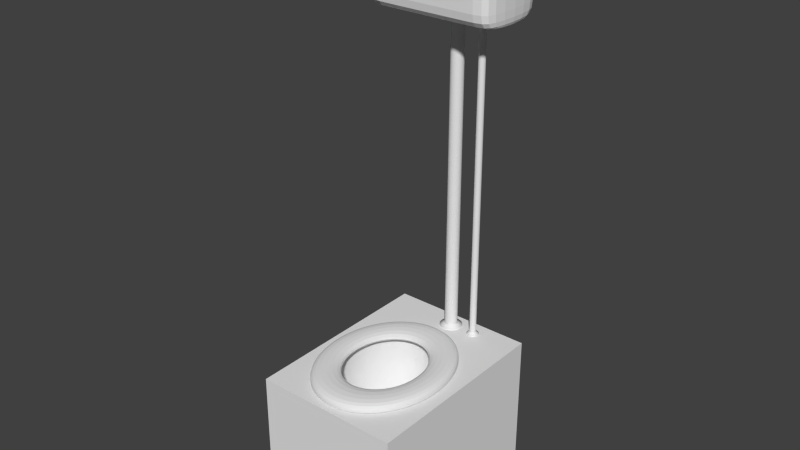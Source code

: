 # Source: toilet.blend  (saved by Blender 2.66.0; exported with 4.5.12 LTS)
import bpy
from mathutils import Matrix  # noqa: F401  (used for matrix-valued properties, if any)

bpy.ops.wm.read_factory_settings(use_empty=True)
scene = bpy.context.scene
scene.name = 'Scene'

# ---- collections
col_collection_7 = bpy.data.collections.new('Collection 7'); scene.collection.children.link(col_collection_7)

# ---- materials (node trees are filled in below, after node groups)
mat_bathtub = bpy.data.materials.new('bathtub')
mat_bathtub.alpha_threshold = 0.0
mat_bathtub.use_transparent_shadow = False
mat_bathtub.roughness = 0.5
mat_bathtub.specular_intensity = 0.0
mat_bathtub.line_color = (0.0, 0.0, 0.0, 1.0)
mat_wood = bpy.data.materials.new('wood')
mat_wood.alpha_threshold = 0.0
mat_wood.use_transparent_shadow = False
mat_wood.roughness = 0.5
mat_wood.specular_intensity = 0.0
mat_wood.line_color = (0.0, 0.0, 0.0, 1.0)

# ---- material node trees

# ---- world
world_world = bpy.data.worlds.new('World'); scene.world = world_world
world_world.color = (0.05088, 0.05088, 0.05088)
world_world.use_sun_shadow = False
world_world.sun_shadow_jitter_overblur = 0.0
world_world.cycles.sampling_method = 'MANUAL'
world_world.cycles.sample_map_resolution = 256

# ---- meshes
me_cylinder_030 = bpy.data.meshes.new('Cylinder.030')
me_cylinder_030.from_pydata([(-1.035e-07, 1.893, -1.0), (1.087e-08, 0.9084, -0.8321), (0.3693, 1.856, -1.0), (0.1772, 0.891, -0.8321), (0.7243, 1.749, -1.0), (0.3476, 0.8393, -0.8321), (1.052, 1.574, -1.0), (0.5047, 0.7553, -0.8321), (1.338, 1.338, -1.0), (0.6424, 0.6424, -0.8321), (1.574, 1.052, -1.0), (0.7553, 0.5047, -0.8321), (1.749, 0.7243, -1.0), (0.8393, 0.3476, -0.8321), (1.856, 0.3693, -1.0), (0.891, 0.1772, -0.8321), (1.893, -1.111e-07, -1.0), (0.9084, 9.468e-08, -0.8321), (1.856, -0.3693, -1.0), (0.891, -0.1772, -0.8321), (1.749, -0.7243, -1.0), (0.8393, -0.3476, -0.8321), (1.574, -1.052, -1.0), (0.7553, -0.5047, -0.8321), (1.338, -1.338, -1.0), (0.6424, -0.6424, -0.8321), (1.052, -1.574, -1.0), (0.5047, -0.7553, -0.8321), (0.7243, -1.749, -1.0), (0.3476, -0.8393, -0.8321), (0.3693, -1.856, -1.0), (0.1772, -0.891, -0.8321), (-7.203e-07, -1.893, -1.0), (-2.851e-07, -0.9084, -0.8321), (-0.3693, -1.856, -1.0), (-0.1772, -0.891, -0.8321), (-0.7243, -1.749, -1.0), (-0.3476, -0.8393, -0.8321), (-1.052, -1.574, -1.0), (-0.5047, -0.7553, -0.8321), (-1.338, -1.338, -1.0), (-0.6424, -0.6424, -0.8321), (-1.574, -1.052, -1.0), (-0.7553, -0.5047, -0.8321), (-1.749, -0.7243, -1.0), (-0.8393, -0.3476, -0.8321), (-1.856, -0.3693, -1.0), (-0.891, -0.1772, -0.8321), (-1.893, 1.574e-06, -1.0), (-0.9084, 9.033e-07, -0.8321), (-1.856, 0.3693, -1.0), (-0.891, 0.1772, -0.8321), (-1.749, 0.7243, -1.0), (-0.8393, 0.3476, -0.8321), (-1.574, 1.052, -1.0), (-0.7553, 0.5047, -0.8321), (-1.338, 1.338, -1.0), (-0.6424, 0.6424, -0.8321), (-1.052, 1.574, -1.0), (-0.5047, 0.7553, -0.8321), (-0.7243, 1.749, -1.0), (-0.3476, 0.8393, -0.8321), (-0.3693, 1.856, -1.0), (-0.1772, 0.891, -0.8321), (-1.035e-07, 1.893, -1.078), (0.3693, 1.856, -1.078), (0.7243, 1.749, -1.078), (1.052, 1.574, -1.078), (1.338, 1.338, -1.078), (1.574, 1.052, -1.078), (1.749, 0.7243, -1.078), (1.856, 0.3693, -1.078), (1.893, -1.111e-07, -1.078), (1.856, -0.3693, -1.078), (1.749, -0.7243, -1.078), (1.574, -1.052, -1.078), (1.338, -1.338, -1.078), (1.052, -1.574, -1.078), (0.7243, -1.749, -1.078), (0.3693, -1.856, -1.078), (-7.203e-07, -1.893, -1.078), (-0.3693, -1.856, -1.078), (-0.7243, -1.749, -1.078), (-1.052, -1.574, -1.078), (-1.338, -1.338, -1.078), (-1.574, -1.052, -1.078), (-1.749, -0.7243, -1.078), (-1.856, -0.3693, -1.078), (-1.893, 1.574e-06, -1.078), (-1.856, 0.3693, -1.078), (-1.749, 0.7243, -1.078), (-1.574, 1.052, -1.078), (-1.338, 1.338, -1.078), (-1.052, 1.574, -1.078), (-0.7243, 1.749, -1.078), (-0.3693, 1.856, -1.078)], [], [(0, 1, 3, 2), (2, 3, 5, 4), (4, 5, 7, 6), (6, 7, 9, 8), (8, 9, 11, 10), (10, 11, 13, 12), (12, 13, 15, 14), (14, 15, 17, 16), (16, 17, 19, 18), (18, 19, 21, 20), (20, 21, 23, 22), (22, 23, 25, 24), (24, 25, 27, 26), (26, 27, 29, 28), (28, 29, 31, 30), (30, 31, 33, 32), (32, 33, 35, 34), (34, 35, 37, 36), (36, 37, 39, 38), (38, 39, 41, 40), (40, 41, 43, 42), (42, 43, 45, 44), (44, 45, 47, 46), (46, 47, 49, 48), (48, 49, 51, 50), (50, 51, 53, 52), (52, 53, 55, 54), (54, 55, 57, 56), (56, 57, 59, 58), (58, 59, 61, 60), (62, 63, 1, 0), (60, 61, 63, 62), (8, 10, 69, 68), (46, 48, 88, 87), (22, 24, 76, 75), (60, 62, 95, 94), (36, 38, 83, 82), (12, 14, 71, 70), (50, 52, 90, 89), (26, 28, 78, 77), (2, 4, 66, 65), (40, 42, 85, 84), (16, 18, 73, 72), (54, 56, 92, 91), (30, 32, 80, 79), (6, 8, 68, 67), (44, 46, 87, 86), (0, 2, 65, 64), (20, 22, 75, 74), (58, 60, 94, 93), (34, 36, 82, 81), (10, 12, 70, 69), (48, 50, 89, 88), (24, 26, 77, 76), (62, 0, 64, 95), (38, 40, 84, 83), (14, 16, 72, 71), (52, 54, 91, 90), (28, 30, 79, 78), (4, 6, 67, 66), (42, 44, 86, 85), (18, 20, 74, 73), (56, 58, 93, 92), (32, 34, 81, 80)])
me_cylinder_030.polygons.foreach_set('use_smooth', [True] * 64)
_uv = me_cylinder_030.uv_layers.new(name='UVMap')
_uv.uv.foreach_set('vector', [0.1486, 0.5625, 0.6877, 0.5625, 0.6897, 0.5938, 0.1506, 0.5937, 0.1506, 0.5937, 0.6897, 0.5938, 0.6917, 0.625, 0.1527, 0.625, 0.1527, 0.625, 0.6917, 0.625, 0.6938, 0.6562, 0.1547, 0.6562, 0.1547, 0.6562, 0.6938, 0.6562, 0.6958, 0.6875, 0.1568, 0.6875, 0.1568, 0.6875, 0.6958, 0.6875, 0.6979, 0.7187, 0.1588, 0.7187, 0.1588, 0.7187, 0.6979, 0.7187, 0.6999, 0.75, 0.1609, 0.75, 0.1609, 0.75, 0.6999, 0.75, 0.702, 0.7812, 0.1629, 0.7812, 0.1629, 0.7812, 0.702, 0.7812, 0.704, 0.8125, 0.165, 0.8125, 0.165, 0.8125, 0.704, 0.8125, 0.7061, 0.8437, 0.167, 0.8437, 0.167, 0.8437, 0.7061, 0.8437, 0.7081, 0.875, 0.1691, 0.875, 0.1691, 0.875, 0.7081, 0.875, 0.7102, 0.9062, 0.1711, 0.9062, 0.1711, 0.9062, 0.7102, 0.9062, 0.7122, 0.9375, 0.1732, 0.9375, 0.1732, 0.9375, 0.7122, 0.9375, 0.7143, 0.9687, 0.1752, 0.9687, 0.1752, 0.9687, 0.7143, 0.9687, 0.7163, 1.0, 0.1773, 0.9999, 0.1117, 4.223e-05, 0.6508, 4.223e-05, 0.6528, 0.03129, 0.1138, 0.03129, 0.1138, 0.03129, 0.6528, 0.03129, 0.6549, 0.06254, 0.1158, 0.06254, 0.1158, 0.06254, 0.6549, 0.06254, 0.6569, 0.09379, 0.1179, 0.09379, 0.1179, 0.09379, 0.6569, 0.09379, 0.659, 0.125, 0.1199, 0.125, 0.1199, 0.125, 0.659, 0.125, 0.661, 0.1563, 0.122, 0.1563, 0.122, 0.1563, 0.661, 0.1563, 0.6631, 0.1875, 0.124, 0.1875, 0.124, 0.1875, 0.6631, 0.1875, 0.6651, 0.2188, 0.1261, 0.2188, 0.1261, 0.2188, 0.6651, 0.2188, 0.6672, 0.25, 0.1281, 0.25, 0.1281, 0.25, 0.6672, 0.25, 0.6692, 0.2813, 0.1302, 0.2813, 0.1302, 0.2813, 0.6692, 0.2813, 0.6713, 0.3125, 0.1322, 0.3125, 0.1322, 0.3125, 0.6713, 0.3125, 0.6733, 0.3438, 0.1343, 0.3438, 0.1343, 0.3438, 0.6733, 0.3438, 0.6754, 0.375, 0.1363, 0.375, 0.1363, 0.375, 0.6754, 0.375, 0.6774, 0.4063, 0.1384, 0.4063, 0.1384, 0.4063, 0.6774, 0.4063, 0.6795, 0.4375, 0.1404, 0.4375, 0.1404, 0.4375, 0.6795, 0.4375, 0.6815, 0.4688, 0.1425, 0.4688, 0.1425, 0.4688, 0.6815, 0.4688, 0.6836, 0.5, 0.1445, 0.5, 0.1466, 0.5312, 0.6856, 0.5313, 0.6877, 0.5625, 0.1486, 0.5625, 0.1445, 0.5, 0.6836, 0.5, 0.6856, 0.5313, 0.1466, 0.5312, 0.1568, 0.6875, 0.1588, 0.7187, 0.1588, 0.7187, 0.1568, 0.6875, 0.1302, 0.2813, 0.1322, 0.3125, 0.1322, 0.3125, 0.1302, 0.2813, 0.1711, 0.9062, 0.1732, 0.9375, 0.1732, 0.9375, 0.1711, 0.9062, 0.1445, 0.5, 0.1466, 0.5312, 0.1466, 0.5312, 0.1445, 0.5, 0.1199, 0.125, 0.122, 0.1563, 0.122, 0.1563, 0.1199, 0.125, 0.1609, 0.75, 0.1629, 0.7812, 0.1629, 0.7812, 0.1609, 0.75, 0.1343, 0.3438, 0.1363, 0.375, 0.1363, 0.375, 0.1343, 0.3438, 0.1752, 0.9687, 0.1773, 0.9999, 0.1773, 0.9999, 0.1752, 0.9687, 0.1506, 0.5937, 0.1527, 0.625, 0.1527, 0.625, 0.1506, 0.5937, 0.124, 0.1875, 0.1261, 0.2188, 0.1261, 0.2188, 0.124, 0.1875, 0.165, 0.8125, 0.167, 0.8437, 0.167, 0.8437, 0.165, 0.8125, 0.1384, 0.4063, 0.1404, 0.4375, 0.1404, 0.4375, 0.1384, 0.4063, 0.1138, 0.03129, 0.1158, 0.06254, 0.1158, 0.06254, 0.1138, 0.03129, 0.1547, 0.6562, 0.1568, 0.6875, 0.1568, 0.6875, 0.1547, 0.6562, 0.1281, 0.25, 0.1302, 0.2813, 0.1302, 0.2813, 0.1281, 0.25, 0.1486, 0.5625, 0.1506, 0.5937, 0.1506, 0.5937, 0.1486, 0.5625, 0.1691, 0.875, 0.1711, 0.9062, 0.1711, 0.9062, 0.1691, 0.875, 0.1425, 0.4688, 0.1445, 0.5, 0.1445, 0.5, 0.1425, 0.4688, 0.1179, 0.09379, 0.1199, 0.125, 0.1199, 0.125, 0.1179, 0.09379, 0.1588, 0.7187, 0.1609, 0.75, 0.1609, 0.75, 0.1588, 0.7187, 0.1322, 0.3125, 0.1343, 0.3438, 0.1343, 0.3438, 0.1322, 0.3125, 0.1732, 0.9375, 0.1752, 0.9687, 0.1752, 0.9687, 0.1732, 0.9375, 0.1466, 0.5312, 0.1486, 0.5625, 0.1486, 0.5625, 0.1466, 0.5312, 0.122, 0.1563, 0.124, 0.1875, 0.124, 0.1875, 0.122, 0.1563, 0.1629, 0.7812, 0.165, 0.8125, 0.165, 0.8125, 0.1629, 0.7812, 0.1363, 0.375, 0.1384, 0.4063, 0.1384, 0.4063, 0.1363, 0.375, 0.1117, 4.223e-05, 0.1138, 0.03129, 0.1138, 0.03129, 0.1117, 4.223e-05, 0.1527, 0.625, 0.1547, 0.6562, 0.1547, 0.6562, 0.1527, 0.625, 0.1261, 0.2188, 0.1281, 0.25, 0.1281, 0.25, 0.1261, 0.2188, 0.167, 0.8437, 0.1691, 0.875, 0.1691, 0.875, 0.167, 0.8437, 0.1404, 0.4375, 0.1425, 0.4688, 0.1425, 0.4688, 0.1404, 0.4375, 0.1158, 0.06254, 0.1179, 0.09379, 0.1179, 0.09379, 0.1158, 0.06254])
me_cylinder_030.materials.append(mat_bathtub)
me_cylinder_030.use_remesh_preserve_volume = False
me_cylinder_030.use_remesh_preserve_attributes = False
me_cylinder_030.use_mirror_vertex_groups = False
me_cylinder_030.update()
me_cube_013 = bpy.data.meshes.new('Cube.013')
me_cube_013.from_pydata([(-1.0, -1.0, -1.0), (-1.0, 1.0, -1.0), (1.0, 1.0, -1.0), (1.0, -1.0, -1.0), (-1.0, -1.0, 1.0), (-1.0, 1.0, 1.0), (1.0, 1.0, 1.0), (1.0, -1.0, 1.0), (-1.0, 1.0, -0.6751), (-1.0, -1.0, -0.6751), (1.0, 1.0, -0.6751), (1.0, -1.0, -0.6751), (0.8, -1.0, -1.0), (-0.8, -1.0, -1.0), (-0.8, -1.0, 1.0), (0.8, -1.0, 1.0), (-0.8, 1.0, -1.0), (0.8, 1.0, -1.0), (0.8, 1.0, 1.0), (-0.8, 1.0, 1.0), (0.8, -1.0, -0.6751), (-0.8, -1.0, -0.6751), (-0.8, 1.0, -0.6751), (0.8, 1.0, -0.6751)], [], [(9, 8, 1, 0), (23, 10, 2, 17), (10, 11, 3, 2), (21, 9, 0, 13), (12, 17, 2, 3), (4, 5, 8, 9), (18, 6, 10, 23), (6, 7, 11, 10), (14, 4, 9, 21), (19, 18, 23, 22), (20, 21, 13, 12), (22, 23, 17, 16), (13, 16, 17, 12), (8, 22, 16, 1), (5, 19, 22, 8), (11, 20, 12, 3), (0, 1, 16, 13), (7, 15, 20, 11), (15, 14, 21, 20)])
_uv = me_cube_013.uv_layers.new(name='UVMap')
_uv.uv.foreach_set('vector', [0.3333, 0.4997, 0.0001963, 0.4996, 0.0002776, 0.333, 0.3333, 0.3332, 0.1667, 0.7778, 0.1667, 0.6668, 0.3332, 0.6668, 0.3332, 0.7778, 0.9994, 0.5, 0.6663, 0.4999, 0.6664, 0.3333, 0.9995, 0.3335, 0.4443, 0.4998, 0.3333, 0.4997, 0.3333, 0.3332, 0.4444, 0.3332, 0.5554, 0.3333, 0.5556, 0.0002233, 0.6666, 0.0002775, 0.6664, 0.3333, 0.3332, 0.6663, 0.0001149, 0.6661, 0.0001963, 0.4996, 0.3333, 0.4997, 0.0001149, 0.7778, 0.0001149, 0.6668, 0.1667, 0.6668, 0.1667, 0.7778, 0.9993, 0.6666, 0.6663, 0.6664, 0.6663, 0.4999, 0.9994, 0.5, 0.4442, 0.6663, 0.3332, 0.6663, 0.3333, 0.4997, 0.4443, 0.4998, 0.0001149, 0.8889, 0.0001149, 0.7778, 0.1667, 0.7778, 0.1667, 0.8889, 0.5553, 0.4998, 0.4443, 0.4998, 0.4444, 0.3332, 0.5554, 0.3333, 0.1667, 0.8889, 0.1667, 0.7778, 0.3332, 0.7778, 0.3332, 0.8889, 0.4444, 0.3332, 0.4445, 0.0001691, 0.5556, 0.0002233, 0.5554, 0.3333, 0.1667, 0.9999, 0.1667, 0.8889, 0.3332, 0.8889, 0.3332, 0.9999, 0.0001149, 0.9999, 0.0001149, 0.8889, 0.1667, 0.8889, 0.1667, 0.9999, 0.6663, 0.4999, 0.5553, 0.4998, 0.5554, 0.3333, 0.6664, 0.3333, 0.3333, 0.3332, 0.3335, 0.0001149, 0.4445, 0.0001691, 0.4444, 0.3332, 0.6663, 0.6664, 0.5552, 0.6664, 0.5553, 0.4998, 0.6663, 0.4999, 0.5552, 0.6664, 0.4442, 0.6663, 0.4443, 0.4998, 0.5553, 0.4998])
me_cube_013.materials.append(mat_wood)
me_cube_013.use_remesh_preserve_volume = False
me_cube_013.use_remesh_preserve_attributes = False
me_cube_013.use_mirror_vertex_groups = False
me_cube_013.update()
me_cube_014 = bpy.data.meshes.new('Cube.014')
me_cube_014.from_pydata([(-1.0, -1.0, -1.0), (-1.0, 1.0, -1.0), (1.0, 1.0, -1.0), (1.0, -1.0, -1.0), (-1.0, -1.0, 1.0), (-1.0, 1.0, 1.0), (1.0, 1.0, 1.0), (1.0, -1.0, 1.0)], [], [(4, 5, 1, 0), (5, 6, 2, 1), (6, 7, 3, 2), (7, 4, 0, 3)])
_uv = me_cube_014.uv_layers.new(name='UVMap')
_uv.uv.foreach_set('vector', [0.5, 0.3356, 0.75, 0.3356, 0.75, 0.5856, 0.5, 0.5856, 0.75, 0.3356, 0.9999, 0.3356, 0.9999, 0.5856, 0.75, 0.5856, 5e-05, 0.3356, 0.25, 0.3356, 0.25, 0.5856, 5.005e-05, 0.5856, 0.25, 0.3356, 0.5, 0.3356, 0.5, 0.5856, 0.25, 0.5856])
me_cube_014.materials.append(mat_wood)
me_cube_014.use_remesh_preserve_volume = False
me_cube_014.use_remesh_preserve_attributes = False
me_cube_014.use_mirror_vertex_groups = False
me_cube_014.update()
me_circle_001 = bpy.data.meshes.new('Circle.001')
me_circle_001.from_pydata([(-2.331e-08, 0.7641, 0.0), (-0.1491, 0.7494, 0.0), (-0.2924, 0.7059, 0.0), (-0.4245, 0.6353, 0.0), (-0.5403, 0.5403, 0.0), (-0.6353, 0.4245, 0.0), (-0.7059, 0.2924, 0.0), (-0.7494, 0.1491, 0.0), (-0.7641, 1.295e-07, 0.0), (-0.7494, -0.1491, 0.0), (-0.7059, -0.2924, 0.0), (-0.6353, -0.4245, 0.0), (-0.5403, -0.5403, 0.0), (-0.4245, -0.6353, 0.0), (-0.2924, -0.7059, 0.0), (-0.1491, -0.7494, 0.0), (2.257e-07, -0.7641, 0.0), (0.1491, -0.7494, 0.0), (0.2924, -0.7059, 0.0), (0.4245, -0.6353, 0.0), (0.5403, -0.5403, 0.0), (0.6353, -0.4245, 0.0), (0.7059, -0.2924, 0.0), (0.7494, -0.1491, 0.0), (0.7641, 8.096e-07, 0.0), (0.7494, 0.1491, 0.0), (0.7059, 0.2924, 0.0), (0.6353, 0.4245, 0.0), (0.5403, 0.5403, 0.0), (0.4245, 0.6353, 0.0), (0.2924, 0.7059, 0.0), (0.1491, 0.7494, 0.0), (3.997e-08, 1.337, 0.0), (-0.2608, 1.311, 0.0), (-0.5115, 1.235, 0.0), (-0.7426, 1.111, 0.0), (-0.9451, 0.9451, 0.0), (-1.111, 0.7426, 0.0), (-1.235, 0.5115, 0.0), (-1.311, 0.2608, 0.0), (-1.337, 4.985e-09, 0.0), (-1.311, -0.2608, 0.0), (-1.235, -0.5115, 0.0), (-1.111, -0.7426, 0.0), (-0.9451, -0.9451, 0.0), (-0.7426, -1.111, 0.0), (-0.5115, -1.235, 0.0), (-0.2608, -1.311, 0.0), (4.755e-07, -1.337, 0.0), (0.2608, -1.311, 0.0), (0.5115, -1.235, 0.0), (0.7426, -1.111, 0.0), (0.9451, -0.9451, 0.0), (1.111, -0.7426, 0.0), (1.235, -0.5115, 0.0), (1.311, -0.2608, 0.0), (1.337, 1.195e-06, 0.0), (1.311, 0.2608, 0.0), (1.235, 0.5115, 0.0), (1.111, 0.7426, 0.0), (0.9451, 0.9451, 0.0), (0.7426, 1.111, 0.0), (0.5115, 1.235, 0.0), (0.2608, 1.311, 0.0), (-2.331e-08, 0.7641, 0.1556), (-0.1491, 0.7494, 0.1556), (-0.2924, 0.7059, 0.1556), (-0.4245, 0.6353, 0.1556), (-0.5403, 0.5403, 0.1556), (-0.6353, 0.4245, 0.1556), (-0.7059, 0.2924, 0.1556), (-0.7494, 0.1491, 0.1556), (-0.7641, 1.295e-07, 0.1556), (-0.7494, -0.1491, 0.1556), (-0.7059, -0.2924, 0.1556), (-0.6353, -0.4245, 0.1556), (-0.5403, -0.5403, 0.1556), (-0.4245, -0.6353, 0.1556), (-0.2924, -0.7059, 0.1556), (-0.1491, -0.7494, 0.1556), (2.257e-07, -0.7641, 0.1556), (0.1491, -0.7494, 0.1556), (0.2924, -0.7059, 0.1556), (0.4245, -0.6353, 0.1556), (0.5403, -0.5403, 0.1556), (0.6353, -0.4245, 0.1556), (0.7059, -0.2924, 0.1556), (0.7494, -0.1491, 0.1556), (0.7641, 8.096e-07, 0.1556), (0.7494, 0.1491, 0.1556), (0.7059, 0.2924, 0.1556), (0.6353, 0.4245, 0.1556), (0.5403, 0.5403, 0.1556), (0.4245, 0.6353, 0.1556), (0.2924, 0.7059, 0.1556), (0.1491, 0.7494, 0.1556), (3.997e-08, 1.337, 0.1556), (-0.2608, 1.311, 0.1556), (-0.5115, 1.235, 0.1556), (-0.7426, 1.111, 0.1556), (-0.9451, 0.9451, 0.1556), (-1.111, 0.7426, 0.1556), (-1.235, 0.5115, 0.1556), (-1.311, 0.2608, 0.1556), (-1.337, 4.985e-09, 0.1556), (-1.311, -0.2608, 0.1556), (-1.235, -0.5115, 0.1556), (-1.111, -0.7426, 0.1556), (-0.9451, -0.9451, 0.1556), (-0.7426, -1.111, 0.1556), (-0.5115, -1.235, 0.1556), (-0.2608, -1.311, 0.1556), (4.755e-07, -1.337, 0.1556), (0.2608, -1.311, 0.1556), (0.5115, -1.235, 0.1556), (0.7426, -1.111, 0.1556), (0.9451, -0.9451, 0.1556), (1.111, -0.7426, 0.1556), (1.235, -0.5115, 0.1556), (1.311, -0.2608, 0.1556), (1.337, 1.195e-06, 0.1556), (1.311, 0.2608, 0.1556), (1.235, 0.5115, 0.1556), (1.111, 0.7426, 0.1556), (0.9451, 0.9451, 0.1556), (0.7426, 1.111, 0.1556), (0.5115, 1.235, 0.1556), (0.2608, 1.311, 0.1556), (-0.2608, -1.311, 0.03275), (4.755e-07, -1.337, 0.03275), (0.9451, -0.9451, 0.03275), (1.111, -0.7426, 0.03275), (-0.5115, 1.235, 0.03275), (-0.7426, 1.111, 0.03275), (1.311, 0.2608, 0.03275), (1.235, 0.5115, 0.03275), (-1.311, 0.2608, 0.03275), (-1.337, 4.985e-09, 0.03275), (0.5115, 1.235, 0.03275), (0.2608, 1.311, 0.03275), (-0.9451, -0.9451, 0.03275), (-0.7426, -1.111, 0.03275), (0.2608, -1.311, 0.03275), (0.5115, -1.235, 0.03275), (1.235, -0.5115, 0.03275), (1.311, -0.2608, 0.03275), (-0.9451, 0.9451, 0.03275), (-1.111, 0.7426, 0.03275), (1.111, 0.7426, 0.03275), (0.9451, 0.9451, 0.03275), (-1.311, -0.2608, 0.03275), (-1.235, -0.5115, 0.03275), (-0.5115, -1.235, 0.03275), (0.7426, -1.111, 0.03275), (-0.2608, 1.311, 0.03275), (1.337, 1.195e-06, 0.03275), (-1.235, 0.5115, 0.03275), (0.7426, 1.111, 0.03275), (-1.111, -0.7426, 0.03275), (3.997e-08, 1.337, 0.03275)], [], [(22, 23, 55, 54), (17, 18, 50, 49), (12, 13, 45, 44), (7, 8, 40, 39), (2, 3, 35, 34), (28, 29, 61, 60), (23, 24, 56, 55), (18, 19, 51, 50), (13, 14, 46, 45), (8, 9, 41, 40), (3, 4, 36, 35), (29, 30, 62, 61), (24, 25, 57, 56), (19, 20, 52, 51), (14, 15, 47, 46), (9, 10, 42, 41), (4, 5, 37, 36), (30, 31, 63, 62), (25, 26, 58, 57), (20, 21, 53, 52), (15, 16, 48, 47), (10, 11, 43, 42), (5, 6, 38, 37), (0, 1, 33, 32), (31, 0, 32, 63), (26, 27, 59, 58), (21, 22, 54, 53), (16, 17, 49, 48), (11, 12, 44, 43), (6, 7, 39, 38), (1, 2, 34, 33), (27, 28, 60, 59), (86, 118, 119, 87), (81, 113, 114, 82), (76, 108, 109, 77), (71, 103, 104, 72), (66, 98, 99, 67), (92, 124, 125, 93), (87, 119, 120, 88), (82, 114, 115, 83), (77, 109, 110, 78), (72, 104, 105, 73), (67, 99, 100, 68), (93, 125, 126, 94), (88, 120, 121, 89), (83, 115, 116, 84), (78, 110, 111, 79), (73, 105, 106, 74), (68, 100, 101, 69), (94, 126, 127, 95), (89, 121, 122, 90), (84, 116, 117, 85), (79, 111, 112, 80), (74, 106, 107, 75), (69, 101, 102, 70), (64, 96, 97, 65), (95, 127, 96, 64), (90, 122, 123, 91), (85, 117, 118, 86), (80, 112, 113, 81), (75, 107, 108, 76), (70, 102, 103, 71), (65, 97, 98, 66), (91, 123, 124, 92), (129, 112, 111, 128), (29, 93, 94, 30), (11, 75, 76, 12), (131, 117, 116, 130), (133, 99, 98, 132), (16, 80, 81, 17), (135, 122, 121, 134), (137, 104, 103, 136), (21, 85, 86, 22), (3, 67, 68, 4), (139, 127, 126, 138), (141, 109, 108, 140), (26, 90, 91, 27), (8, 72, 73, 9), (143, 114, 113, 142), (31, 95, 64, 0), (13, 77, 78, 14), (145, 119, 118, 144), (147, 101, 100, 146), (18, 82, 83, 19), (0, 64, 65, 1), (149, 124, 123, 148), (151, 106, 105, 150), (23, 87, 88, 24), (5, 69, 70, 6), (128, 111, 110, 152), (28, 92, 93, 29), (10, 74, 75, 11), (130, 116, 115, 153), (132, 98, 97, 154), (15, 79, 80, 16), (134, 121, 120, 155), (136, 103, 102, 156), (20, 84, 85, 21), (2, 66, 67, 3), (138, 126, 125, 157), (140, 108, 107, 158), (25, 89, 90, 26), (7, 71, 72, 8), (142, 113, 112, 129), (30, 94, 95, 31), (12, 76, 77, 13), (144, 118, 117, 131), (146, 100, 99, 133), (17, 81, 82, 18), (148, 123, 122, 135), (150, 105, 104, 137), (22, 86, 87, 23), (4, 68, 69, 5), (159, 96, 127, 139), (152, 110, 109, 141), (27, 91, 92, 28), (9, 73, 74, 10), (153, 115, 114, 143), (154, 97, 96, 159), (14, 78, 79, 15), (155, 120, 119, 145), (156, 102, 101, 147), (19, 83, 84, 20), (1, 65, 66, 2), (157, 125, 124, 149), (158, 107, 106, 151), (24, 88, 89, 25), (6, 70, 71, 7), (48, 129, 128, 47), (53, 131, 130, 52), (35, 133, 132, 34), (58, 135, 134, 57), (40, 137, 136, 39), (63, 139, 138, 62), (45, 141, 140, 44), (50, 143, 142, 49), (55, 145, 144, 54), (37, 147, 146, 36), (60, 149, 148, 59), (42, 151, 150, 41), (47, 128, 152, 46), (52, 130, 153, 51), (34, 132, 154, 33), (57, 134, 155, 56), (39, 136, 156, 38), (62, 138, 157, 61), (44, 140, 158, 43), (49, 142, 129, 48), (54, 144, 131, 53), (36, 146, 133, 35), (59, 148, 135, 58), (41, 150, 137, 40), (32, 159, 139, 63), (46, 152, 141, 45), (51, 153, 143, 50), (33, 154, 159, 32), (56, 155, 145, 55), (38, 156, 147, 37), (61, 157, 149, 60), (43, 158, 151, 42)])
_uv = me_circle_001.uv_layers.new(name='UV coord')
_uv.uv.foreach_set('vector', [0.5668, 0.2297, 0.5633, 0.2028, 0.6287, 0.1724, 0.6348, 0.2194, 0.534, 0.3514, 0.5466, 0.3321, 0.5993, 0.3985, 0.5773, 0.4324, 0.4497, 0.3771, 0.4672, 0.3825, 0.4605, 0.4867, 0.4299, 0.4773, 0.389, 0.284, 0.3958, 0.3093, 0.3356, 0.3586, 0.3236, 0.3143, 0.4057, 0.1548, 0.3958, 0.1775, 0.3356, 0.1282, 0.353, 0.08832, 0.5026, 0.1097, 0.4851, 0.1043, 0.4918, 0.0001145, 0.5224, 0.009463, 0.5633, 0.2028, 0.5565, 0.1775, 0.6167, 0.1282, 0.6287, 0.1724, 0.5466, 0.3321, 0.5565, 0.3093, 0.6167, 0.3586, 0.5993, 0.3985, 0.4672, 0.3825, 0.4851, 0.3825, 0.4918, 0.4867, 0.4605, 0.4867, 0.3958, 0.3093, 0.4057, 0.332, 0.353, 0.3985, 0.3356, 0.3586, 0.3958, 0.1775, 0.389, 0.2028, 0.3236, 0.1724, 0.3356, 0.1282, 0.4851, 0.1043, 0.4672, 0.1043, 0.4605, 0.0001156, 0.4918, 0.0001145, 0.5565, 0.1775, 0.5466, 0.1547, 0.5993, 0.08831, 0.6167, 0.1282, 0.5565, 0.3093, 0.5633, 0.284, 0.6287, 0.3144, 0.6167, 0.3586, 0.4851, 0.3825, 0.5026, 0.3771, 0.5224, 0.4773, 0.4918, 0.4867, 0.4057, 0.332, 0.4184, 0.3514, 0.375, 0.4324, 0.353, 0.3985, 0.389, 0.2028, 0.3855, 0.2297, 0.3176, 0.2194, 0.3237, 0.1724, 0.4672, 0.1043, 0.4497, 0.1097, 0.4299, 0.009466, 0.4605, 0.0001156, 0.5466, 0.1547, 0.5339, 0.1354, 0.5773, 0.05443, 0.5993, 0.08831, 0.5633, 0.284, 0.5668, 0.2571, 0.6348, 0.2674, 0.6287, 0.3144, 0.5026, 0.3771, 0.5191, 0.3666, 0.5513, 0.459, 0.5224, 0.4773, 0.4184, 0.3514, 0.4332, 0.3666, 0.401, 0.459, 0.375, 0.4324, 0.3855, 0.2297, 0.3855, 0.2571, 0.3176, 0.2673, 0.3176, 0.2194, 0.4332, 0.1202, 0.4184, 0.1354, 0.375, 0.05443, 0.401, 0.02781, 0.4497, 0.1097, 0.4332, 0.1202, 0.401, 0.02781, 0.4299, 0.009466, 0.5339, 0.1354, 0.5191, 0.1202, 0.5513, 0.0278, 0.5773, 0.05443, 0.5668, 0.2571, 0.5668, 0.2297, 0.6348, 0.2194, 0.6348, 0.2674, 0.5191, 0.3666, 0.534, 0.3514, 0.5773, 0.4324, 0.5513, 0.459, 0.4332, 0.3666, 0.4497, 0.3771, 0.4299, 0.4773, 0.401, 0.459, 0.3855, 0.2571, 0.389, 0.284, 0.3236, 0.3143, 0.3176, 0.2673, 0.4184, 0.1354, 0.4057, 0.1548, 0.353, 0.08832, 0.375, 0.05443, 0.5191, 0.1202, 0.5026, 0.1097, 0.5224, 0.009463, 0.5513, 0.0278, 0.2017, 0.1202, 0.2338, 0.02781, 0.2598, 0.05443, 0.2165, 0.1354, 0.1158, 0.1202, 0.08359, 0.0278, 0.1125, 0.009463, 0.1323, 0.1097, 0.06805, 0.2297, 0.0001145, 0.2194, 0.00621, 0.1724, 0.07154, 0.2028, 0.1009, 0.3514, 0.05762, 0.4324, 0.03552, 0.3985, 0.0883, 0.3321, 0.1852, 0.3771, 0.205, 0.4773, 0.1743, 0.4867, 0.1677, 0.3825, 0.2494, 0.2571, 0.3173, 0.2674, 0.3112, 0.3144, 0.2459, 0.284, 0.2165, 0.1354, 0.2598, 0.05443, 0.2819, 0.08832, 0.2291, 0.1547, 0.1323, 0.1097, 0.1125, 0.009463, 0.1431, 0.0001145, 0.1498, 0.1043, 0.07154, 0.2028, 0.00621, 0.1724, 0.01817, 0.1282, 0.07837, 0.1775, 0.0883, 0.3321, 0.03552, 0.3985, 0.01817, 0.3586, 0.07837, 0.3093, 0.1677, 0.3825, 0.1743, 0.4867, 0.1431, 0.4867, 0.1498, 0.3825, 0.2459, 0.284, 0.3112, 0.3144, 0.2993, 0.3586, 0.2391, 0.3093, 0.2291, 0.1547, 0.2819, 0.08832, 0.2993, 0.1282, 0.2391, 0.1775, 0.1498, 0.1043, 0.1431, 0.0001145, 0.1743, 0.000115, 0.1677, 0.1043, 0.07837, 0.1775, 0.01817, 0.1282, 0.03552, 0.08831, 0.08829, 0.1547, 0.07837, 0.3093, 0.01817, 0.3586, 0.00621, 0.3144, 0.07154, 0.284, 0.1498, 0.3825, 0.1431, 0.4867, 0.1125, 0.4773, 0.1323, 0.3771, 0.2391, 0.3093, 0.2993, 0.3586, 0.2819, 0.3985, 0.2291, 0.3321, 0.2391, 0.1775, 0.2993, 0.1282, 0.3112, 0.1724, 0.2459, 0.2028, 0.1677, 0.1043, 0.1743, 0.000115, 0.205, 0.009465, 0.1852, 0.1097, 0.08829, 0.1547, 0.03552, 0.08831, 0.05762, 0.05443, 0.1009, 0.1354, 0.07154, 0.284, 0.00621, 0.3144, 0.0001145, 0.2674, 0.06805, 0.2571, 0.1323, 0.3771, 0.1125, 0.4773, 0.08359, 0.459, 0.1158, 0.3667, 0.2165, 0.3514, 0.2598, 0.4324, 0.2338, 0.459, 0.2017, 0.3666, 0.2291, 0.3321, 0.2819, 0.3985, 0.2598, 0.4324, 0.2165, 0.3514, 0.2459, 0.2028, 0.3112, 0.1724, 0.3173, 0.2194, 0.2494, 0.2297, 0.1852, 0.1097, 0.205, 0.009465, 0.2338, 0.02781, 0.2017, 0.1202, 0.1009, 0.1354, 0.05762, 0.05443, 0.08359, 0.0278, 0.1158, 0.1202, 0.06805, 0.2571, 0.0001145, 0.2674, 0.0001145, 0.2194, 0.06805, 0.2297, 0.1158, 0.3667, 0.08359, 0.459, 0.05762, 0.4324, 0.1009, 0.3514, 0.2017, 0.3666, 0.2338, 0.459, 0.205, 0.4773, 0.1852, 0.3771, 0.2494, 0.2297, 0.3173, 0.2194, 0.3173, 0.2674, 0.2494, 0.2571, 0.3751, 0.4874, 0.3751, 0.5099, 0.3438, 0.5098, 0.3438, 0.4873, 0.4467, 0.5387, 0.4467, 0.5102, 0.4645, 0.5102, 0.4645, 0.5387, 0.1252, 0.5388, 0.1252, 0.5103, 0.1431, 0.5103, 0.1431, 0.5388, 0.5314, 0.4875, 0.5314, 0.5099, 0.5001, 0.5099, 0.5001, 0.4875, 0.9686, 0.4872, 0.9687, 0.5096, 0.9374, 0.5096, 0.9374, 0.4872, 0.2145, 0.5387, 0.2145, 0.5103, 0.2324, 0.5103, 0.2324, 0.5387, 0.6876, 0.4874, 0.6876, 0.5099, 0.6563, 0.5099, 0.6563, 0.4874, 0.1251, 0.4871, 0.1251, 0.5095, 0.09383, 0.5095, 0.09384, 0.487, 0.3038, 0.5387, 0.3038, 0.5103, 0.3217, 0.5103, 0.3217, 0.5387, 0.5538, 0.5386, 0.5538, 0.5102, 0.5716, 0.5102, 0.5716, 0.5386, 0.8437, 0.4873, 0.8438, 0.5097, 0.8125, 0.5098, 0.8125, 0.4873, 0.2813, 0.4873, 0.2813, 0.5098, 0.2501, 0.5097, 0.2501, 0.4872, 0.3931, 0.5387, 0.3931, 0.5102, 0.411, 0.5102, 0.411, 0.5387, 0.0716, 0.5388, 0.0716, 0.5103, 0.08947, 0.5103, 0.08947, 0.5388, 0.4376, 0.4874, 0.4376, 0.5099, 0.4063, 0.5099, 0.4063, 0.4874, 0.4824, 0.5387, 0.4824, 0.5102, 0.5002, 0.5102, 0.5002, 0.5386, 0.1609, 0.5388, 0.1609, 0.5103, 0.1788, 0.5103, 0.1788, 0.5387, 0.5939, 0.4875, 0.5939, 0.5099, 0.5626, 0.5099, 0.5626, 0.4875, 0.03136, 0.487, 0.03135, 0.5094, 0.0001145, 0.5094, 0.0001269, 0.4869, 0.2503, 0.5387, 0.2503, 0.5103, 0.2681, 0.5103, 0.2681, 0.5387, 0.5002, 0.5386, 0.5002, 0.5102, 0.5181, 0.5102, 0.5181, 0.5386, 0.75, 0.4874, 0.7501, 0.5098, 0.7188, 0.5099, 0.7188, 0.4874, 0.1876, 0.4872, 0.1876, 0.5096, 0.1563, 0.5096, 0.1563, 0.4871, 0.3396, 0.5387, 0.3396, 0.5103, 0.3574, 0.5103, 0.3574, 0.5387, 0.01799, 0.5388, 0.01799, 0.5103, 0.03586, 0.5103, 0.03586, 0.5388, 0.3438, 0.4873, 0.3438, 0.5098, 0.3126, 0.5098, 0.3126, 0.4873, 0.4288, 0.5387, 0.4288, 0.5102, 0.4467, 0.5102, 0.4467, 0.5387, 0.1073, 0.5388, 0.1073, 0.5103, 0.1252, 0.5103, 0.1252, 0.5388, 0.5001, 0.4875, 0.5001, 0.5099, 0.4688, 0.5099, 0.4689, 0.4874, 0.9374, 0.4872, 0.9374, 0.5096, 0.9062, 0.5097, 0.9062, 0.4872, 0.1967, 0.5387, 0.1967, 0.5103, 0.2145, 0.5103, 0.2145, 0.5387, 0.6563, 0.4874, 0.6563, 0.5099, 0.6251, 0.5099, 0.6251, 0.4875, 0.09384, 0.487, 0.09383, 0.5095, 0.06259, 0.5095, 0.0626, 0.487, 0.286, 0.5387, 0.286, 0.5103, 0.3038, 0.5103, 0.3038, 0.5387, 0.5359, 0.5386, 0.5359, 0.5102, 0.5538, 0.5102, 0.5538, 0.5386, 0.8125, 0.4873, 0.8125, 0.5098, 0.7813, 0.5098, 0.7813, 0.4873, 0.2501, 0.4872, 0.2501, 0.5097, 0.2188, 0.5097, 0.2188, 0.4872, 0.3753, 0.5387, 0.3753, 0.5102, 0.3931, 0.5102, 0.3931, 0.5387, 0.05373, 0.5388, 0.05373, 0.5103, 0.0716, 0.5103, 0.0716, 0.5388, 0.4063, 0.4874, 0.4063, 0.5099, 0.3751, 0.5099, 0.3751, 0.4874, 0.4645, 0.5387, 0.4645, 0.5102, 0.4824, 0.5102, 0.4824, 0.5387, 0.1431, 0.5388, 0.1431, 0.5103, 0.1609, 0.5103, 0.1609, 0.5388, 0.5626, 0.4875, 0.5626, 0.5099, 0.5314, 0.5099, 0.5314, 0.4875, 0.9999, 0.4871, 0.9999, 0.5096, 0.9687, 0.5096, 0.9686, 0.4872, 0.2324, 0.5387, 0.2324, 0.5103, 0.2503, 0.5103, 0.2503, 0.5387, 0.7188, 0.4874, 0.7188, 0.5099, 0.6876, 0.5099, 0.6876, 0.4874, 0.1563, 0.4871, 0.1563, 0.5096, 0.1251, 0.5095, 0.1251, 0.4871, 0.3217, 0.5387, 0.3217, 0.5103, 0.3396, 0.5103, 0.3396, 0.5387, 0.0001154, 0.5388, 0.0001145, 0.5103, 0.01799, 0.5103, 0.01799, 0.5388, 0.875, 0.4873, 0.875, 0.5097, 0.8438, 0.5097, 0.8437, 0.4873, 0.3126, 0.4873, 0.3126, 0.5098, 0.2813, 0.5098, 0.2813, 0.4873, 0.411, 0.5387, 0.411, 0.5102, 0.4288, 0.5102, 0.4288, 0.5387, 0.08947, 0.5388, 0.08947, 0.5103, 0.1073, 0.5103, 0.1073, 0.5388, 0.4689, 0.4874, 0.4688, 0.5099, 0.4376, 0.5099, 0.4376, 0.4874, 0.9062, 0.4872, 0.9062, 0.5097, 0.875, 0.5097, 0.875, 0.4873, 0.1788, 0.5387, 0.1788, 0.5103, 0.1967, 0.5103, 0.1967, 0.5387, 0.6251, 0.4875, 0.6251, 0.5099, 0.5939, 0.5099, 0.5939, 0.4875, 0.0626, 0.487, 0.06259, 0.5095, 0.03135, 0.5094, 0.03136, 0.487, 0.2681, 0.5387, 0.2681, 0.5103, 0.286, 0.5103, 0.286, 0.5387, 0.5181, 0.5386, 0.5181, 0.5102, 0.5359, 0.5102, 0.5359, 0.5386, 0.7813, 0.4873, 0.7813, 0.5098, 0.7501, 0.5098, 0.75, 0.4874, 0.2188, 0.4872, 0.2188, 0.5097, 0.1876, 0.5096, 0.1876, 0.4872, 0.3574, 0.5387, 0.3574, 0.5103, 0.3753, 0.5102, 0.3753, 0.5387, 0.03586, 0.5388, 0.03586, 0.5103, 0.05373, 0.5103, 0.05373, 0.5388, 0.3598, 0.5394, 0.3598, 0.5454, 0.3297, 0.5454, 0.3297, 0.5393, 0.5111, 0.5394, 0.5111, 0.5455, 0.4807, 0.5455, 0.4807, 0.5394, 0.9435, 0.5391, 0.9435, 0.5453, 0.9124, 0.5454, 0.9124, 0.5391, 0.6642, 0.5393, 0.6642, 0.5455, 0.6334, 0.5455, 0.6335, 0.5393, 0.1199, 0.5391, 0.1199, 0.5451, 0.08997, 0.5451, 0.09, 0.5391, 0.8191, 0.5392, 0.819, 0.5454, 0.788, 0.5454, 0.788, 0.5392, 0.2697, 0.5393, 0.2697, 0.5453, 0.2397, 0.5453, 0.2397, 0.5392, 0.4201, 0.5394, 0.4201, 0.5455, 0.3899, 0.5455, 0.39, 0.5394, 0.5721, 0.5394, 0.5721, 0.5455, 0.5415, 0.5455, 0.5416, 0.5394, 0.03009, 0.539, 0.03007, 0.5451, 0.0001145, 0.545, 0.0001419, 0.539, 0.726, 0.5392, 0.726, 0.5455, 0.6951, 0.5455, 0.6951, 0.5393, 0.1798, 0.5392, 0.1798, 0.5452, 0.1498, 0.5452, 0.1499, 0.5391, 0.3297, 0.5393, 0.3297, 0.5454, 0.2997, 0.5454, 0.2997, 0.5393, 0.4807, 0.5394, 0.4807, 0.5455, 0.4504, 0.5455, 0.4504, 0.5394, 0.9124, 0.5391, 0.9124, 0.5454, 0.8812, 0.5454, 0.8813, 0.5391, 0.6335, 0.5393, 0.6334, 0.5455, 0.6027, 0.5455, 0.6027, 0.5393, 0.09, 0.5391, 0.08997, 0.5451, 0.06002, 0.5451, 0.06005, 0.539, 0.788, 0.5392, 0.788, 0.5454, 0.757, 0.5455, 0.757, 0.5392, 0.2397, 0.5392, 0.2397, 0.5453, 0.2097, 0.5452, 0.2098, 0.5392, 0.39, 0.5394, 0.3899, 0.5455, 0.3598, 0.5454, 0.3598, 0.5394, 0.5416, 0.5394, 0.5415, 0.5455, 0.5111, 0.5455, 0.5111, 0.5394, 0.9746, 0.539, 0.9746, 0.5453, 0.9435, 0.5453, 0.9435, 0.5391, 0.6951, 0.5393, 0.6951, 0.5455, 0.6642, 0.5455, 0.6642, 0.5393, 0.1499, 0.5391, 0.1498, 0.5452, 0.1199, 0.5451, 0.1199, 0.5391, 0.8502, 0.5391, 0.8501, 0.5454, 0.819, 0.5454, 0.8191, 0.5392, 0.2997, 0.5393, 0.2997, 0.5454, 0.2697, 0.5453, 0.2697, 0.5393, 0.4504, 0.5394, 0.4504, 0.5455, 0.4201, 0.5455, 0.4201, 0.5394, 0.8813, 0.5391, 0.8812, 0.5454, 0.8501, 0.5454, 0.8502, 0.5391, 0.6027, 0.5393, 0.6027, 0.5455, 0.5721, 0.5455, 0.5721, 0.5394, 0.06005, 0.539, 0.06002, 0.5451, 0.03007, 0.5451, 0.03009, 0.539, 0.757, 0.5392, 0.757, 0.5455, 0.726, 0.5455, 0.726, 0.5392, 0.2098, 0.5392, 0.2097, 0.5452, 0.1798, 0.5452, 0.1798, 0.5392])
me_circle_001.materials.append(mat_wood)
me_circle_001.use_remesh_preserve_volume = False
me_circle_001.use_remesh_preserve_attributes = False
me_circle_001.use_mirror_vertex_groups = False
me_circle_001.update()
me_cube_015 = bpy.data.meshes.new('Cube.015')
me_cube_015.from_pydata([(-1.0, -1.0, 1.0), (-1.0, 1.0, 1.0), (1.0, 1.0, 1.0), (1.0, -1.0, 1.0), (-1.0, 0.0, 1.0), (0.0, 1.0, 1.0), (1.0, 0.0, 1.0), (0.0, -1.0, 1.0), (-1.0, 0.5, 1.0), (0.5, 1.0, 1.0), (1.0, -0.5, 1.0), (-0.5, -1.0, 1.0), (-1.0, -0.5, 1.0), (-0.5, 1.0, 1.0), (1.0, 0.5, 1.0), (0.5, -1.0, 1.0), (0.0, 0.5, 1.0), (-0.5, 0.5, 1.0), (-0.5, -0.5, 1.0), (0.5, -0.5, 1.0), (0.5, 0.5, 1.0), (-1.0, 0.75, 1.0), (0.75, 1.0, 1.0), (1.0, -0.75, 1.0), (-0.75, -1.0, 1.0), (-1.0, -0.75, 1.0), (-0.75, 1.0, 1.0), (1.0, 0.75, 1.0), (0.75, -1.0, 1.0), (-0.75, 0.0, 1.0), (0.75, 0.0, 1.0), (0.0, -0.75, 1.0), (-1.0, 0.25, 1.0), (0.25, 1.0, 1.0), (1.0, -0.25, 1.0), (-0.25, -1.0, 1.0), (-1.0, -0.25, 1.0), (-0.25, 1.0, 1.0), (1.0, 0.25, 1.0), (0.25, -1.0, 1.0), (0.0, 0.75, 1.0), (-0.75, 0.5, 1.0), (-0.25, 0.5, 1.0), (-0.5, 0.25, 1.0), (-0.5, 0.75, 1.0), (-0.75, -0.5, 1.0), (-0.5, -0.75, 1.0), (0.75, -0.5, 1.0), (0.5, -0.75, 1.0), (0.25, 0.5, 1.0), (0.75, 0.5, 1.0), (0.5, 0.25, 1.0), (0.5, 0.75, 1.0), (-0.75, 0.75, 1.0), (-0.75, -0.25, 1.0), (0.25, 0.75, 1.0), (-0.75, 0.25, 1.0), (-0.25, 0.75, 1.0), (-0.75, -0.75, 1.0), (-0.25, -0.75, 1.0), (0.25, -0.75, 1.0), (0.75, -0.75, 1.0), (0.75, -0.25, 1.0), (0.75, 0.25, 1.0), (0.75, 0.75, 1.0), (-1.0, 0.875, 1.0), (0.875, 1.0, 1.0), (1.0, -0.875, 1.0), (-0.875, -1.0, 1.0), (-1.0, -0.875, 1.0), (-0.875, 1.0, 1.0), (1.0, 0.875, 1.0), (0.875, -1.0, 1.0), (-0.875, 0.0, 1.0), (0.875, 0.0, 1.0), (0.0, -0.875, 1.0), (-1.0, 0.125, 1.0), (0.125, 1.0, 1.0), (1.0, -0.125, 1.0), (-0.125, -1.0, 1.0), (-1.0, -0.125, 1.0), (-0.125, 1.0, 1.0), (1.0, 0.125, 1.0), (0.125, -1.0, 1.0), (0.0, 0.875, 1.0), (-0.875, 0.5, 1.0), (-0.125, 0.5, 1.0), (-0.5, 0.125, 1.0), (-0.5, 0.625, 1.0), (-0.875, -0.5, 1.0), (-0.5, -0.875, 1.0), (0.875, -0.5, 1.0), (0.5, -0.875, 1.0), (0.125, 0.5, 1.0), (0.875, 0.5, 1.0), (0.5, 0.125, 1.0), (0.5, 0.625, 1.0), (-1.0, 0.625, 1.0), (0.625, 1.0, 1.0), (1.0, -0.625, 1.0), (-0.625, -1.0, 1.0), (-1.0, -0.625, 1.0), (-0.625, 1.0, 1.0), (1.0, 0.625, 1.0), (0.625, -1.0, 1.0), (-0.625, 0.0, 1.0), (0.625, 0.0, 1.0), (-1.0, 0.375, 1.0), (0.375, 1.0, 1.0), (1.0, -0.375, 1.0), (-0.375, -1.0, 1.0), (-1.0, -0.375, 1.0), (-0.375, 1.0, 1.0), (1.0, 0.375, 1.0), (0.375, -1.0, 1.0), (0.0, 0.625, 1.0), (-0.625, 0.5, 1.0), (-0.375, 0.5, 1.0), (-0.5, 0.375, 1.0), (-0.5, 0.875, 1.0), (-0.625, -0.5, 1.0), (-0.5, -0.625, 1.0), (0.625, -0.5, 1.0), (0.5, -0.625, 1.0), (0.375, 0.5, 1.0), (0.625, 0.5, 1.0), (0.5, 0.375, 1.0), (0.5, 0.875, 1.0), (-0.875, 0.75, 1.0), (-0.625, 0.75, 1.0), (-0.75, 0.625, 1.0), (-0.75, 0.875, 1.0), (-0.875, -0.25, 1.0), (-0.625, -0.25, 1.0), (-0.75, -0.375, 1.0), (-0.75, -0.125, 1.0), (0.125, 0.75, 1.0), (0.375, 0.75, 1.0), (0.25, 0.625, 1.0), (0.25, 0.875, 1.0), (-0.875, 0.25, 1.0), (-0.625, 0.25, 1.0), (-0.75, 0.125, 1.0), (-0.75, 0.375, 1.0), (-0.25, 0.375, 1.0), (-0.375, 0.75, 1.0), (-0.125, 0.75, 1.0), (-0.25, 0.625, 1.0), (-0.25, 0.875, 1.0), (-0.875, -0.75, 1.0), (-0.625, -0.75, 1.0), (-0.75, -0.875, 1.0), (-0.75, -0.625, 1.0), (-0.375, -0.75, 1.0), (-0.125, -0.75, 1.0), (-0.25, -0.875, 1.0), (0.125, -0.75, 1.0), (0.375, -0.75, 1.0), (0.25, -0.875, 1.0), (0.625, -0.75, 1.0), (0.875, -0.75, 1.0), (0.75, -0.875, 1.0), (0.75, -0.625, 1.0), (0.625, -0.25, 1.0), (0.875, -0.25, 1.0), (0.75, -0.375, 1.0), (0.75, -0.125, 1.0), (0.25, 0.375, 1.0), (0.625, 0.25, 1.0), (0.875, 0.25, 1.0), (0.75, 0.125, 1.0), (0.75, 0.375, 1.0), (0.625, 0.75, 1.0), (0.875, 0.75, 1.0), (0.75, 0.625, 1.0), (0.75, 0.875, 1.0), (-0.875, 0.875, 1.0), (-0.875, -0.125, 1.0), (0.125, 0.875, 1.0), (-0.875, 0.375, 1.0), (-0.375, 0.375, 1.0), (-0.375, 0.875, 1.0), (-0.875, -0.625, 1.0), (-0.375, -0.625, 1.0), (0.625, -0.625, 1.0), (0.625, -0.125, 1.0), (0.625, 0.375, 1.0), (0.625, 0.875, 1.0), (-0.875, 0.625, 1.0), (-0.625, 0.625, 1.0), (-0.625, 0.875, 1.0), (-0.875, -0.375, 1.0), (-0.625, -0.375, 1.0), (-0.625, -0.125, 1.0), (0.125, 0.625, 1.0), (0.375, 0.625, 1.0), (0.375, 0.875, 1.0), (-0.875, 0.125, 1.0), (-0.625, 0.125, 1.0), (-0.625, 0.375, 1.0), (-0.375, 0.625, 1.0), (-0.125, 0.625, 1.0), (-0.125, 0.875, 1.0), (-0.875, -0.875, 1.0), (-0.625, -0.875, 1.0), (-0.625, -0.625, 1.0), (-0.375, -0.875, 1.0), (-0.125, -0.875, 1.0), (0.125, -0.875, 1.0), (0.375, -0.875, 1.0), (0.375, -0.625, 1.0), (0.625, -0.875, 1.0), (0.875, -0.875, 1.0), (0.875, -0.625, 1.0), (0.625, -0.375, 1.0), (0.875, -0.375, 1.0), (0.875, -0.125, 1.0), (0.375, 0.375, 1.0), (0.625, 0.125, 1.0), (0.875, 0.125, 1.0), (0.875, 0.375, 1.0), (0.625, 0.625, 1.0), (0.875, 0.625, 1.0), (0.875, 0.875, 1.0)], [], [(176, 70, 1, 65), (177, 73, 4, 80), (178, 77, 5, 84), (179, 85, 8, 107), (180, 117, 17, 118), (181, 112, 13, 119), (182, 89, 12, 101), (184, 122, 19, 123), (186, 125, 20, 126), (187, 98, 9, 127), (188, 128, 21, 97), (189, 129, 53, 130), (190, 102, 26, 131), (191, 132, 36, 111), (192, 133, 54, 134), (193, 105, 29, 135), (194, 136, 40, 115), (195, 137, 55, 138), (196, 108, 33, 139), (197, 140, 32, 76), (198, 141, 56, 142), (199, 116, 41, 143), (200, 145, 44, 88), (201, 146, 57, 147), (202, 81, 37, 148), (203, 149, 25, 69), (204, 150, 58, 151), (205, 120, 45, 152), (206, 153, 46, 90), (207, 154, 59, 155), (208, 156, 31, 75), (209, 157, 60, 158), (211, 159, 48, 92), (212, 160, 61, 161), (213, 91, 47, 162), (215, 164, 62, 165), (216, 74, 30, 166), (217, 124, 49, 167), (218, 168, 51, 95), (219, 169, 63, 170), (220, 94, 50, 171), (221, 172, 52, 96), (222, 173, 64, 174), (223, 66, 22, 175), (128, 176, 65, 21), (53, 131, 176, 128), (131, 26, 70, 176), (132, 177, 80, 36), (54, 135, 177, 132), (135, 29, 73, 177), (136, 178, 84, 40), (55, 139, 178, 136), (139, 33, 77, 178), (140, 179, 107, 32), (56, 143, 179, 140), (143, 41, 85, 179), (144, 42, 117, 180), (145, 181, 119, 44), (57, 148, 181, 145), (148, 37, 112, 181), (149, 182, 101, 25), (58, 152, 182, 149), (152, 45, 89, 182), (153, 183, 121, 46), (159, 184, 123, 48), (61, 162, 184, 159), (162, 47, 122, 184), (62, 166, 185, 163), (166, 30, 106, 185), (168, 186, 126, 51), (63, 171, 186, 168), (171, 50, 125, 186), (172, 187, 127, 52), (64, 175, 187, 172), (175, 22, 98, 187), (85, 188, 97, 8), (41, 130, 188, 85), (130, 53, 128, 188), (116, 189, 130, 41), (17, 88, 189, 116), (88, 44, 129, 189), (129, 190, 131, 53), (44, 119, 190, 129), (119, 13, 102, 190), (89, 191, 111, 12), (45, 134, 191, 89), (134, 54, 132, 191), (120, 192, 134, 45), (133, 193, 135, 54), (93, 194, 115, 16), (49, 138, 194, 93), (138, 55, 136, 194), (124, 195, 138, 49), (20, 96, 195, 124), (96, 52, 137, 195), (137, 196, 139, 55), (52, 127, 196, 137), (127, 9, 108, 196), (73, 197, 76, 4), (29, 142, 197, 73), (142, 56, 140, 197), (105, 198, 142, 29), (87, 43, 141, 198), (141, 199, 143, 56), (43, 118, 199, 141), (118, 17, 116, 199), (117, 200, 88, 17), (42, 147, 200, 117), (147, 57, 145, 200), (86, 201, 147, 42), (16, 115, 201, 86), (115, 40, 146, 201), (146, 202, 148, 57), (40, 84, 202, 146), (84, 5, 81, 202), (68, 203, 69, 0), (24, 151, 203, 68), (151, 58, 149, 203), (100, 204, 151, 24), (11, 90, 204, 100), (90, 46, 150, 204), (150, 205, 152, 58), (46, 121, 205, 150), (121, 18, 120, 205), (110, 206, 90, 11), (35, 155, 206, 110), (155, 59, 153, 206), (79, 207, 155, 35), (7, 75, 207, 79), (75, 31, 154, 207), (83, 208, 75, 7), (39, 158, 208, 83), (158, 60, 156, 208), (114, 209, 158, 39), (15, 92, 209, 114), (92, 48, 157, 209), (48, 123, 210, 157), (104, 211, 92, 15), (28, 161, 211, 104), (161, 61, 159, 211), (72, 212, 161, 28), (3, 67, 212, 72), (67, 23, 160, 212), (160, 213, 162, 61), (23, 99, 213, 160), (99, 10, 91, 213), (47, 165, 214, 122), (165, 62, 163, 214), (91, 215, 165, 47), (10, 109, 215, 91), (109, 34, 164, 215), (164, 216, 166, 62), (34, 78, 216, 164), (78, 6, 74, 216), (126, 20, 124, 217), (30, 170, 218, 106), (170, 63, 168, 218), (74, 219, 170, 30), (6, 82, 219, 74), (82, 38, 169, 219), (169, 220, 171, 63), (38, 113, 220, 169), (113, 14, 94, 220), (125, 221, 96, 20), (50, 174, 221, 125), (174, 64, 172, 221), (94, 222, 174, 50), (14, 103, 222, 94), (103, 27, 173, 222), (173, 223, 175, 64), (27, 71, 223, 173), (71, 2, 66, 223)])
_uv = me_cube_015.uv_layers.new(name='UVMap')
_uv.uv.foreach_set('vector', [0.416, 0.8402, 0.416, 0.8669, 0.4021, 0.8669, 0.4021, 0.8402, 0.416, 0.6269, 0.416, 0.6536, 0.4021, 0.6536, 0.4021, 0.6269, 0.5273, 0.8402, 0.5273, 0.8669, 0.5134, 0.8669, 0.5134, 0.8402, 0.416, 0.7336, 0.416, 0.7602, 0.4021, 0.7602, 0.4021, 0.7336, 0.4717, 0.7336, 0.4717, 0.7602, 0.4577, 0.7602, 0.4577, 0.7336, 0.4717, 0.8402, 0.4717, 0.8669, 0.4577, 0.8669, 0.4577, 0.8402, 0.416, 0.5203, 0.416, 0.5469, 0.4021, 0.5469, 0.4021, 0.5203, 0.5829, 0.5203, 0.5829, 0.5469, 0.569, 0.5469, 0.569, 0.5203, 0.5829, 0.7336, 0.5829, 0.7602, 0.569, 0.7602, 0.569, 0.7336, 0.5829, 0.8402, 0.5829, 0.8669, 0.569, 0.8669, 0.569, 0.8402, 0.416, 0.7869, 0.416, 0.8136, 0.4021, 0.8136, 0.4021, 0.7869, 0.4438, 0.7869, 0.4438, 0.8136, 0.4299, 0.8136, 0.4299, 0.7869, 0.4438, 0.8402, 0.4438, 0.8669, 0.4299, 0.8669, 0.4299, 0.8402, 0.416, 0.5736, 0.416, 0.6003, 0.4021, 0.6003, 0.4021, 0.5736, 0.4438, 0.5736, 0.4438, 0.6003, 0.4299, 0.6003, 0.4299, 0.5736, 0.4438, 0.6269, 0.4438, 0.6536, 0.4299, 0.6536, 0.4299, 0.6269, 0.5273, 0.7869, 0.5273, 0.8136, 0.5134, 0.8136, 0.5134, 0.7869, 0.5551, 0.7869, 0.5551, 0.8136, 0.5412, 0.8136, 0.5412, 0.7869, 0.5551, 0.8402, 0.5551, 0.8669, 0.5412, 0.8669, 0.5412, 0.8402, 0.416, 0.6803, 0.416, 0.7069, 0.4021, 0.7069, 0.4021, 0.6803, 0.4438, 0.6803, 0.4438, 0.7069, 0.4299, 0.7069, 0.4299, 0.6803, 0.4438, 0.7336, 0.4438, 0.7602, 0.4299, 0.7602, 0.4299, 0.7336, 0.4717, 0.7869, 0.4717, 0.8136, 0.4577, 0.8136, 0.4577, 0.7869, 0.4995, 0.7869, 0.4995, 0.8136, 0.4856, 0.8136, 0.4856, 0.7869, 0.4995, 0.8402, 0.4995, 0.8669, 0.4856, 0.8669, 0.4856, 0.8402, 0.416, 0.4669, 0.416, 0.4936, 0.4021, 0.4936, 0.4021, 0.4669, 0.4438, 0.4669, 0.4438, 0.4936, 0.4299, 0.4936, 0.4299, 0.4669, 0.4438, 0.5203, 0.4438, 0.5469, 0.4299, 0.5469, 0.4299, 0.5203, 0.4717, 0.4669, 0.4717, 0.4936, 0.4577, 0.4936, 0.4577, 0.4669, 0.4995, 0.4669, 0.4995, 0.4936, 0.4856, 0.4936, 0.4856, 0.4669, 0.5273, 0.4669, 0.5273, 0.4936, 0.5134, 0.4936, 0.5134, 0.4669, 0.5551, 0.4669, 0.5551, 0.4936, 0.5412, 0.4936, 0.5412, 0.4669, 0.5829, 0.4669, 0.5829, 0.4936, 0.569, 0.4936, 0.569, 0.4669, 0.6107, 0.4669, 0.6107, 0.4936, 0.5968, 0.4936, 0.5968, 0.4669, 0.6107, 0.5203, 0.6107, 0.5469, 0.5968, 0.5469, 0.5968, 0.5203, 0.6107, 0.5736, 0.6107, 0.6003, 0.5968, 0.6003, 0.5968, 0.5736, 0.6107, 0.6269, 0.6107, 0.6536, 0.5968, 0.6536, 0.5968, 0.6269, 0.5551, 0.7336, 0.5551, 0.7602, 0.5412, 0.7602, 0.5412, 0.7336, 0.5829, 0.6803, 0.5829, 0.7069, 0.569, 0.7069, 0.569, 0.6803, 0.6107, 0.6803, 0.6107, 0.7069, 0.5968, 0.7069, 0.5968, 0.6803, 0.6107, 0.7336, 0.6107, 0.7602, 0.5968, 0.7602, 0.5968, 0.7336, 0.5829, 0.7869, 0.5829, 0.8136, 0.569, 0.8136, 0.569, 0.7869, 0.6107, 0.7869, 0.6107, 0.8136, 0.5968, 0.8136, 0.5968, 0.7869, 0.6107, 0.8402, 0.6107, 0.8669, 0.5968, 0.8669, 0.5968, 0.8402, 0.416, 0.8136, 0.416, 0.8402, 0.4021, 0.8402, 0.4021, 0.8136, 0.4299, 0.8136, 0.4299, 0.8402, 0.416, 0.8402, 0.416, 0.8136, 0.4299, 0.8402, 0.4299, 0.8669, 0.416, 0.8669, 0.416, 0.8402, 0.416, 0.6003, 0.416, 0.6269, 0.4021, 0.6269, 0.4021, 0.6003, 0.4299, 0.6003, 0.4299, 0.6269, 0.416, 0.6269, 0.416, 0.6003, 0.4299, 0.6269, 0.4299, 0.6536, 0.416, 0.6536, 0.416, 0.6269, 0.5273, 0.8136, 0.5273, 0.8402, 0.5134, 0.8402, 0.5134, 0.8136, 0.5412, 0.8136, 0.5412, 0.8402, 0.5273, 0.8402, 0.5273, 0.8136, 0.5412, 0.8402, 0.5412, 0.8669, 0.5273, 0.8669, 0.5273, 0.8402, 0.416, 0.7069, 0.416, 0.7336, 0.4021, 0.7336, 0.4021, 0.7069, 0.4299, 0.7069, 0.4299, 0.7336, 0.416, 0.7336, 0.416, 0.7069, 0.4299, 0.7336, 0.4299, 0.7602, 0.416, 0.7602, 0.416, 0.7336, 0.4856, 0.7336, 0.4856, 0.7602, 0.4717, 0.7602, 0.4717, 0.7336, 0.4717, 0.8136, 0.4717, 0.8402, 0.4577, 0.8402, 0.4577, 0.8136, 0.4856, 0.8136, 0.4856, 0.8402, 0.4717, 0.8402, 0.4717, 0.8136, 0.4856, 0.8402, 0.4856, 0.8669, 0.4717, 0.8669, 0.4717, 0.8402, 0.416, 0.4936, 0.416, 0.5203, 0.4021, 0.5203, 0.4021, 0.4936, 0.4299, 0.4936, 0.4299, 0.5203, 0.416, 0.5203, 0.416, 0.4936, 0.4299, 0.5203, 0.4299, 0.5469, 0.416, 0.5469, 0.416, 0.5203, 0.4717, 0.4936, 0.4717, 0.5203, 0.4577, 0.5203, 0.4577, 0.4936, 0.5829, 0.4936, 0.5829, 0.5203, 0.569, 0.5203, 0.569, 0.4936, 0.5968, 0.4936, 0.5968, 0.5203, 0.5829, 0.5203, 0.5829, 0.4936, 0.5968, 0.5203, 0.5968, 0.5469, 0.5829, 0.5469, 0.5829, 0.5203, 0.5968, 0.6003, 0.5968, 0.6269, 0.5829, 0.6269, 0.5829, 0.6003, 0.5968, 0.6269, 0.5968, 0.6536, 0.5829, 0.6536, 0.5829, 0.6269, 0.5829, 0.7069, 0.5829, 0.7336, 0.569, 0.7336, 0.569, 0.7069, 0.5968, 0.7069, 0.5968, 0.7336, 0.5829, 0.7336, 0.5829, 0.7069, 0.5968, 0.7336, 0.5968, 0.7602, 0.5829, 0.7602, 0.5829, 0.7336, 0.5829, 0.8136, 0.5829, 0.8402, 0.569, 0.8402, 0.569, 0.8136, 0.5968, 0.8136, 0.5968, 0.8402, 0.5829, 0.8402, 0.5829, 0.8136, 0.5968, 0.8402, 0.5968, 0.8669, 0.5829, 0.8669, 0.5829, 0.8402, 0.416, 0.7602, 0.416, 0.7869, 0.4021, 0.7869, 0.4021, 0.7602, 0.4299, 0.7602, 0.4299, 0.7869, 0.416, 0.7869, 0.416, 0.7602, 0.4299, 0.7869, 0.4299, 0.8136, 0.416, 0.8136, 0.416, 0.7869, 0.4438, 0.7602, 0.4438, 0.7869, 0.4299, 0.7869, 0.4299, 0.7602, 0.4577, 0.7602, 0.4577, 0.7869, 0.4438, 0.7869, 0.4438, 0.7602, 0.4577, 0.7869, 0.4577, 0.8136, 0.4438, 0.8136, 0.4438, 0.7869, 0.4438, 0.8136, 0.4438, 0.8402, 0.4299, 0.8402, 0.4299, 0.8136, 0.4577, 0.8136, 0.4577, 0.8402, 0.4438, 0.8402, 0.4438, 0.8136, 0.4577, 0.8402, 0.4577, 0.8669, 0.4438, 0.8669, 0.4438, 0.8402, 0.416, 0.5469, 0.416, 0.5736, 0.4021, 0.5736, 0.4021, 0.5469, 0.4299, 0.5469, 0.4299, 0.5736, 0.416, 0.5736, 0.416, 0.5469, 0.4299, 0.5736, 0.4299, 0.6003, 0.416, 0.6003, 0.416, 0.5736, 0.4438, 0.5469, 0.4438, 0.5736, 0.4299, 0.5736, 0.4299, 0.5469, 0.4438, 0.6003, 0.4438, 0.6269, 0.4299, 0.6269, 0.4299, 0.6003, 0.5273, 0.7602, 0.5273, 0.7869, 0.5134, 0.7869, 0.5134, 0.7602, 0.5412, 0.7602, 0.5412, 0.7869, 0.5273, 0.7869, 0.5273, 0.7602, 0.5412, 0.7869, 0.5412, 0.8136, 0.5273, 0.8136, 0.5273, 0.7869, 0.5551, 0.7602, 0.5551, 0.7869, 0.5412, 0.7869, 0.5412, 0.7602, 0.569, 0.7602, 0.569, 0.7869, 0.5551, 0.7869, 0.5551, 0.7602, 0.569, 0.7869, 0.569, 0.8136, 0.5551, 0.8136, 0.5551, 0.7869, 0.5551, 0.8136, 0.5551, 0.8402, 0.5412, 0.8402, 0.5412, 0.8136, 0.569, 0.8136, 0.569, 0.8402, 0.5551, 0.8402, 0.5551, 0.8136, 0.569, 0.8402, 0.569, 0.8669, 0.5551, 0.8669, 0.5551, 0.8402, 0.416, 0.6536, 0.416, 0.6803, 0.4021, 0.6803, 0.4021, 0.6536, 0.4299, 0.6536, 0.4299, 0.6803, 0.416, 0.6803, 0.416, 0.6536, 0.4299, 0.6803, 0.4299, 0.7069, 0.416, 0.7069, 0.416, 0.6803, 0.4438, 0.6536, 0.4438, 0.6803, 0.4299, 0.6803, 0.4299, 0.6536, 0.4577, 0.6803, 0.4577, 0.7069, 0.4438, 0.7069, 0.4438, 0.6803, 0.4438, 0.7069, 0.4438, 0.7336, 0.4299, 0.7336, 0.4299, 0.7069, 0.4577, 0.7069, 0.4577, 0.7336, 0.4438, 0.7336, 0.4438, 0.7069, 0.4577, 0.7336, 0.4577, 0.7602, 0.4438, 0.7602, 0.4438, 0.7336, 0.4717, 0.7602, 0.4717, 0.7869, 0.4577, 0.7869, 0.4577, 0.7602, 0.4856, 0.7602, 0.4856, 0.7869, 0.4717, 0.7869, 0.4717, 0.7602, 0.4856, 0.7869, 0.4856, 0.8136, 0.4717, 0.8136, 0.4717, 0.7869, 0.4995, 0.7602, 0.4995, 0.7869, 0.4856, 0.7869, 0.4856, 0.7602, 0.5134, 0.7602, 0.5134, 0.7869, 0.4995, 0.7869, 0.4995, 0.7602, 0.5134, 0.7869, 0.5134, 0.8136, 0.4995, 0.8136, 0.4995, 0.7869, 0.4995, 0.8136, 0.4995, 0.8402, 0.4856, 0.8402, 0.4856, 0.8136, 0.5134, 0.8136, 0.5134, 0.8402, 0.4995, 0.8402, 0.4995, 0.8136, 0.5134, 0.8402, 0.5134, 0.8669, 0.4995, 0.8669, 0.4995, 0.8402, 0.416, 0.4403, 0.416, 0.4669, 0.4021, 0.4669, 0.4021, 0.4403, 0.4299, 0.4403, 0.4299, 0.4669, 0.416, 0.4669, 0.416, 0.4403, 0.4299, 0.4669, 0.4299, 0.4936, 0.416, 0.4936, 0.416, 0.4669, 0.4438, 0.4403, 0.4438, 0.4669, 0.4299, 0.4669, 0.4299, 0.4403, 0.4577, 0.4403, 0.4577, 0.4669, 0.4438, 0.4669, 0.4438, 0.4403, 0.4577, 0.4669, 0.4577, 0.4936, 0.4438, 0.4936, 0.4438, 0.4669, 0.4438, 0.4936, 0.4438, 0.5203, 0.4299, 0.5203, 0.4299, 0.4936, 0.4577, 0.4936, 0.4577, 0.5203, 0.4438, 0.5203, 0.4438, 0.4936, 0.4577, 0.5203, 0.4577, 0.5469, 0.4438, 0.5469, 0.4438, 0.5203, 0.4717, 0.4403, 0.4717, 0.4669, 0.4577, 0.4669, 0.4577, 0.4403, 0.4856, 0.4403, 0.4856, 0.4669, 0.4717, 0.4669, 0.4717, 0.4403, 0.4856, 0.4669, 0.4856, 0.4936, 0.4717, 0.4936, 0.4717, 0.4669, 0.4995, 0.4403, 0.4995, 0.4669, 0.4856, 0.4669, 0.4856, 0.4403, 0.5134, 0.4403, 0.5134, 0.4669, 0.4995, 0.4669, 0.4995, 0.4403, 0.5134, 0.4669, 0.5134, 0.4936, 0.4995, 0.4936, 0.4995, 0.4669, 0.5273, 0.4403, 0.5273, 0.4669, 0.5134, 0.4669, 0.5134, 0.4403, 0.5412, 0.4403, 0.5412, 0.4669, 0.5273, 0.4669, 0.5273, 0.4403, 0.5412, 0.4669, 0.5412, 0.4936, 0.5273, 0.4936, 0.5273, 0.4669, 0.5551, 0.4403, 0.5551, 0.4669, 0.5412, 0.4669, 0.5412, 0.4403, 0.569, 0.4403, 0.569, 0.4669, 0.5551, 0.4669, 0.5551, 0.4403, 0.569, 0.4669, 0.569, 0.4936, 0.5551, 0.4936, 0.5551, 0.4669, 0.569, 0.4936, 0.569, 0.5203, 0.5551, 0.5203, 0.5551, 0.4936, 0.5829, 0.4403, 0.5829, 0.4669, 0.569, 0.4669, 0.569, 0.4403, 0.5968, 0.4403, 0.5968, 0.4669, 0.5829, 0.4669, 0.5829, 0.4403, 0.5968, 0.4669, 0.5968, 0.4936, 0.5829, 0.4936, 0.5829, 0.4669, 0.6107, 0.4403, 0.6107, 0.4669, 0.5968, 0.4669, 0.5968, 0.4403, 0.6246, 0.4403, 0.6246, 0.4669, 0.6107, 0.4669, 0.6107, 0.4403, 0.6246, 0.4669, 0.6246, 0.4936, 0.6107, 0.4936, 0.6107, 0.4669, 0.6107, 0.4936, 0.6107, 0.5203, 0.5968, 0.5203, 0.5968, 0.4936, 0.6246, 0.4936, 0.6246, 0.5203, 0.6107, 0.5203, 0.6107, 0.4936, 0.6246, 0.5203, 0.6246, 0.5469, 0.6107, 0.5469, 0.6107, 0.5203, 0.5968, 0.5469, 0.5968, 0.5736, 0.5829, 0.5736, 0.5829, 0.5469, 0.5968, 0.5736, 0.5968, 0.6003, 0.5829, 0.6003, 0.5829, 0.5736, 0.6107, 0.5469, 0.6107, 0.5736, 0.5968, 0.5736, 0.5968, 0.5469, 0.6246, 0.5469, 0.6246, 0.5736, 0.6107, 0.5736, 0.6107, 0.5469, 0.6246, 0.5736, 0.6246, 0.6003, 0.6107, 0.6003, 0.6107, 0.5736, 0.6107, 0.6003, 0.6107, 0.6269, 0.5968, 0.6269, 0.5968, 0.6003, 0.6246, 0.6003, 0.6246, 0.6269, 0.6107, 0.6269, 0.6107, 0.6003, 0.6246, 0.6269, 0.6246, 0.6536, 0.6107, 0.6536, 0.6107, 0.6269, 0.569, 0.7336, 0.569, 0.7602, 0.5551, 0.7602, 0.5551, 0.7336, 0.5968, 0.6536, 0.5968, 0.6803, 0.5829, 0.6803, 0.5829, 0.6536, 0.5968, 0.6803, 0.5968, 0.7069, 0.5829, 0.7069, 0.5829, 0.6803, 0.6107, 0.6536, 0.6107, 0.6803, 0.5968, 0.6803, 0.5968, 0.6536, 0.6246, 0.6536, 0.6246, 0.6803, 0.6107, 0.6803, 0.6107, 0.6536, 0.6246, 0.6803, 0.6246, 0.7069, 0.6107, 0.7069, 0.6107, 0.6803, 0.6107, 0.7069, 0.6107, 0.7336, 0.5968, 0.7336, 0.5968, 0.7069, 0.6246, 0.7069, 0.6246, 0.7336, 0.6107, 0.7336, 0.6107, 0.7069, 0.6246, 0.7336, 0.6246, 0.7602, 0.6107, 0.7602, 0.6107, 0.7336, 0.5829, 0.7602, 0.5829, 0.7869, 0.569, 0.7869, 0.569, 0.7602, 0.5968, 0.7602, 0.5968, 0.7869, 0.5829, 0.7869, 0.5829, 0.7602, 0.5968, 0.7869, 0.5968, 0.8136, 0.5829, 0.8136, 0.5829, 0.7869, 0.6107, 0.7602, 0.6107, 0.7869, 0.5968, 0.7869, 0.5968, 0.7602, 0.6246, 0.7602, 0.6246, 0.7869, 0.6107, 0.7869, 0.6107, 0.7602, 0.6246, 0.7869, 0.6246, 0.8136, 0.6107, 0.8136, 0.6107, 0.7869, 0.6107, 0.8136, 0.6107, 0.8402, 0.5968, 0.8402, 0.5968, 0.8136, 0.6246, 0.8136, 0.6246, 0.8402, 0.6107, 0.8402, 0.6107, 0.8136, 0.6246, 0.8402, 0.6246, 0.8669, 0.6107, 0.8669, 0.6107, 0.8402])
me_cube_015.materials.append(mat_wood)
me_cube_015.use_remesh_preserve_volume = False
me_cube_015.use_remesh_preserve_attributes = False
me_cube_015.use_mirror_vertex_groups = False
me_cube_015.update()
me_icosphere_003 = bpy.data.meshes.new('Icosphere.003')
me_icosphere_003.from_pydata([(0.0, 0.0, -1.253), (0.7236, -0.5257, -0.5679), (-0.2764, -0.8506, -0.5679), (-0.8944, 0.0, -0.5679), (-0.2764, 0.8506, -0.5679), (0.7236, 0.5257, -0.5679), (0.2032, -0.1476, -1.213), (0.4253, -0.309, -1.068), (0.6095, -0.4429, -0.8285), (0.5319, -0.6817, -0.6362), (0.2629, -0.809, -0.6652), (-0.02964, -0.8642, -0.6362), (-0.2328, -0.7166, -0.8285), (-0.1625, -0.5, -1.068), (-0.07761, -0.2389, -1.213), (0.2032, 0.1476, -1.213), (0.4253, 0.309, -1.068), (0.6095, 0.4429, -0.8285), (0.8127, 0.2952, -0.6362), (0.8506, 0.0, -0.6652), (0.8127, -0.2952, -0.6362), (-0.484, -0.7166, -0.6362), (-0.6882, -0.5, -0.6652), (-0.8311, -0.2389, -0.6362), (-0.7534, 0.0, -0.8285), (-0.5257, 0.0, -1.068), (-0.2511, 0.0, -1.213), (-0.8311, 0.2389, -0.6362), (-0.6882, 0.5, -0.6652), (-0.484, 0.7166, -0.6362), (-0.2328, 0.7166, -0.8285), (-0.1625, 0.5, -1.068), (-0.07761, 0.2389, -1.213), (-0.02964, 0.8642, -0.6362), (0.2629, 0.809, -0.6652), (0.5319, 0.6817, -0.6362), (0.8607, 0.4429, -0.325), (0.9511, 0.309, -0.01385), (0.9511, -0.309, -0.01385), (0.8607, -0.4429, -0.325), (0.6872, -0.6817, -0.325), (0.5878, -0.809, -0.01385), (0.0, -1.0, -0.01385), (-0.1552, -0.9554, -0.325), (-0.436, -0.8642, -0.325), (-0.5878, -0.809, -0.01385), (-0.9511, -0.309, -0.01385), (-0.9566, -0.1476, -0.325), (-0.9566, 0.1476, -0.325), (-0.9511, 0.309, -0.01385), (-0.5878, 0.809, -0.01385), (-0.436, 0.8642, -0.325), (-0.1552, 0.9554, -0.325), (0.0, 1.0, -0.01385), (0.5878, 0.809, -0.01385), (0.6872, 0.6817, -0.325), (0.05279, -0.6882, -0.9104), (0.1382, -0.4253, -1.122), (0.3618, -0.5878, -0.9104), (0.6708, 0.1625, -0.9104), (0.6708, -0.1625, -0.9104), (0.4472, -7.38e-07, -1.122), (-0.6382, -0.2629, -0.9104), (-0.3618, -0.2629, -1.122), (-0.4472, -0.5257, -0.9104), (-0.4472, 0.5257, -0.9104), (-0.3618, 0.2629, -1.122), (-0.6382, 0.2629, -0.9104), (0.3618, 0.5878, -0.9104), (0.1382, 0.4253, -1.122), (0.05279, 0.6882, -0.9104), (1.0, 0.0, -0.01385), (0.9472, -0.1625, -0.3563), (0.9472, 0.1625, -0.3563), (0.309, -0.9511, -0.01385), (0.1382, -0.9511, -0.3563), (0.4472, -0.8506, -0.3563), (-0.809, -0.5878, -0.01385), (-0.8618, -0.4253, -0.3563), (-0.6708, -0.6882, -0.3563), (-0.809, 0.5878, -0.01385), (-0.6708, 0.6882, -0.3563), (-0.8618, 0.4253, -0.3563), (0.309, 0.9511, -0.01385), (0.4472, 0.8506, -0.3563), (0.1382, 0.9511, -0.3563), (0.809, -0.5878, -0.01385), (-0.309, -0.9511, -0.01385), (-1.0, -3.608e-07, -0.01385), (-0.309, 0.9511, -0.01385), (0.809, 0.5878, -0.01385)], [], [(0, 14, 6), (1, 20, 8), (0, 26, 14), (0, 32, 26), (0, 15, 32), (1, 39, 20), (2, 43, 11), (3, 47, 23), (4, 51, 29), (5, 55, 35), (1, 40, 39), (2, 44, 43), (3, 48, 47), (4, 52, 51), (5, 36, 55), (12, 2, 11), (13, 12, 56), (14, 13, 57), (12, 11, 56), (56, 11, 10), (13, 56, 57), (57, 56, 58), (56, 10, 58), (58, 10, 9), (14, 57, 6), (6, 57, 7), (57, 58, 7), (7, 58, 8), (58, 9, 8), (8, 9, 1), (18, 5, 17), (19, 18, 59), (20, 19, 60), (18, 17, 59), (59, 17, 16), (19, 59, 60), (60, 59, 61), (59, 16, 61), (61, 16, 15), (20, 60, 8), (8, 60, 7), (60, 61, 7), (7, 61, 6), (61, 15, 6), (6, 15, 0), (24, 3, 23), (25, 24, 62), (26, 25, 63), (24, 23, 62), (62, 23, 22), (25, 62, 63), (63, 62, 64), (62, 22, 64), (64, 22, 21), (26, 63, 14), (14, 63, 13), (63, 64, 13), (13, 64, 12), (64, 21, 12), (12, 21, 2), (30, 4, 29), (31, 30, 65), (32, 31, 66), (30, 29, 65), (65, 29, 28), (31, 65, 66), (66, 65, 67), (65, 28, 67), (67, 28, 27), (32, 66, 26), (26, 66, 25), (66, 67, 25), (25, 67, 24), (67, 27, 24), (24, 27, 3), (17, 5, 35), (16, 17, 68), (15, 16, 69), (17, 35, 68), (68, 35, 34), (16, 68, 69), (69, 68, 70), (68, 34, 70), (70, 34, 33), (15, 69, 32), (32, 69, 31), (69, 70, 31), (31, 70, 30), (70, 33, 30), (30, 33, 4), (39, 38, 72), (38, 71, 72), (72, 71, 73), (71, 37, 73), (73, 37, 36), (39, 72, 20), (20, 72, 19), (72, 73, 19), (19, 73, 18), (73, 36, 18), (18, 36, 5), (43, 42, 75), (42, 74, 75), (75, 74, 76), (74, 41, 76), (76, 41, 40), (43, 75, 11), (11, 75, 10), (75, 76, 10), (10, 76, 9), (76, 40, 9), (9, 40, 1), (47, 46, 78), (46, 77, 78), (78, 77, 79), (77, 45, 79), (79, 45, 44), (47, 78, 23), (23, 78, 22), (78, 79, 22), (22, 79, 21), (79, 44, 21), (21, 44, 2), (51, 50, 81), (50, 80, 81), (81, 80, 82), (80, 49, 82), (82, 49, 48), (51, 81, 29), (29, 81, 28), (81, 82, 28), (28, 82, 27), (82, 48, 27), (27, 48, 3), (55, 54, 84), (54, 83, 84), (84, 83, 85), (83, 53, 85), (85, 53, 52), (55, 84, 35), (35, 84, 34), (84, 85, 34), (34, 85, 33), (85, 52, 33), (33, 52, 4), (40, 41, 86), (40, 86, 39), (39, 86, 38), (44, 45, 87), (44, 87, 43), (43, 87, 42), (48, 49, 88), (48, 88, 47), (47, 88, 46), (52, 53, 89), (52, 89, 51), (51, 89, 50), (36, 37, 90), (36, 90, 55), (55, 90, 54)])
_uv = me_icosphere_003.uv_layers.new(name='UV coord')
_uv.uv.foreach_set('vector', [0.4999, 0.4997, 0.4919, 0.45, 0.5447, 0.4769, 0.7481, 0.373, 0.7515, 0.4509, 0.6731, 0.4113, 0.4999, 0.4997, 0.4501, 0.4919, 0.4919, 0.45, 0.4999, 0.4997, 0.477, 0.5446, 0.4501, 0.4919, 0.4999, 0.4997, 0.5355, 0.5353, 0.477, 0.5446, 0.7481, 0.373, 0.8481, 0.3849, 0.7515, 0.4509, 0.456, 0.2245, 0.4983, 0.133, 0.5312, 0.2453, 0.2245, 0.4563, 0.1506, 0.3879, 0.2676, 0.3913, 0.3735, 0.7482, 0.2856, 0.7974, 0.325, 0.6872, 0.6971, 0.6967, 0.7167, 0.7955, 0.6241, 0.724, 0.7481, 0.373, 0.7972, 0.285, 0.8481, 0.3849, 0.456, 0.2245, 0.3875, 0.1506, 0.4983, 0.133, 0.2245, 0.4563, 0.1331, 0.4987, 0.1506, 0.3879, 0.3735, 0.7482, 0.3855, 0.8482, 0.2856, 0.7974, 0.6971, 0.6967, 0.7959, 0.7161, 0.7167, 0.7955, 0.4693, 0.3076, 0.456, 0.2245, 0.5312, 0.2453, 0.4817, 0.3855, 0.4693, 0.3076, 0.5388, 0.3358, 0.4919, 0.45, 0.4817, 0.3855, 0.5429, 0.415, 0.4693, 0.3076, 0.5312, 0.2453, 0.5388, 0.3358, 0.5388, 0.3358, 0.5312, 0.2453, 0.6118, 0.2796, 0.4817, 0.3855, 0.5388, 0.3358, 0.5429, 0.415, 0.5429, 0.415, 0.5388, 0.3358, 0.6094, 0.3717, 0.5388, 0.3358, 0.6118, 0.2796, 0.6094, 0.3717, 0.6094, 0.3717, 0.6118, 0.2796, 0.687, 0.3246, 0.4919, 0.45, 0.5429, 0.415, 0.5447, 0.4769, 0.5447, 0.4769, 0.5429, 0.415, 0.6029, 0.4472, 0.5429, 0.415, 0.6094, 0.3717, 0.6029, 0.4472, 0.6029, 0.4472, 0.6094, 0.3717, 0.6731, 0.4113, 0.6094, 0.3717, 0.687, 0.3246, 0.6731, 0.4113, 0.6731, 0.4113, 0.687, 0.3246, 0.7481, 0.373, 0.7243, 0.6236, 0.6971, 0.6967, 0.6375, 0.6372, 0.7438, 0.5382, 0.7243, 0.6236, 0.6555, 0.5644, 0.7515, 0.4509, 0.7438, 0.5382, 0.6678, 0.4861, 0.7243, 0.6236, 0.6375, 0.6372, 0.6555, 0.5644, 0.6555, 0.5644, 0.6375, 0.6372, 0.5817, 0.5815, 0.7438, 0.5382, 0.6555, 0.5644, 0.6678, 0.4861, 0.6678, 0.4861, 0.6555, 0.5644, 0.5937, 0.5145, 0.6555, 0.5644, 0.5817, 0.5815, 0.5937, 0.5145, 0.5937, 0.5145, 0.5817, 0.5815, 0.5355, 0.5353, 0.7515, 0.4509, 0.6678, 0.4861, 0.6731, 0.4113, 0.6731, 0.4113, 0.6678, 0.4861, 0.6029, 0.4472, 0.6678, 0.4861, 0.5937, 0.5145, 0.6029, 0.4472, 0.6029, 0.4472, 0.5937, 0.5145, 0.5447, 0.4769, 0.5937, 0.5145, 0.5355, 0.5353, 0.5447, 0.4769, 0.5447, 0.4769, 0.5355, 0.5353, 0.4999, 0.4997, 0.3077, 0.4695, 0.2245, 0.4563, 0.2676, 0.3913, 0.3856, 0.4817, 0.3077, 0.4695, 0.356, 0.412, 0.4501, 0.4919, 0.3856, 0.4817, 0.4326, 0.4326, 0.3077, 0.4695, 0.2676, 0.3913, 0.356, 0.412, 0.356, 0.412, 0.2676, 0.3913, 0.3251, 0.3252, 0.3856, 0.4817, 0.356, 0.412, 0.4326, 0.4326, 0.4326, 0.4326, 0.356, 0.412, 0.4119, 0.356, 0.356, 0.412, 0.3251, 0.3252, 0.4119, 0.356, 0.4119, 0.356, 0.3251, 0.3252, 0.3911, 0.2676, 0.4501, 0.4919, 0.4326, 0.4326, 0.4919, 0.45, 0.4919, 0.45, 0.4326, 0.4326, 0.4817, 0.3855, 0.4326, 0.4326, 0.4119, 0.356, 0.4817, 0.3855, 0.4817, 0.3855, 0.4119, 0.356, 0.4693, 0.3076, 0.4119, 0.356, 0.3911, 0.2676, 0.4693, 0.3076, 0.4693, 0.3076, 0.3911, 0.2676, 0.456, 0.2245, 0.4117, 0.6731, 0.3735, 0.7482, 0.325, 0.6872, 0.4474, 0.6028, 0.4117, 0.6731, 0.372, 0.6095, 0.477, 0.5446, 0.4474, 0.6028, 0.4152, 0.5429, 0.4117, 0.6731, 0.325, 0.6872, 0.372, 0.6095, 0.372, 0.6095, 0.325, 0.6872, 0.2799, 0.612, 0.4474, 0.6028, 0.372, 0.6095, 0.4152, 0.5429, 0.4152, 0.5429, 0.372, 0.6095, 0.336, 0.5389, 0.372, 0.6095, 0.2799, 0.612, 0.336, 0.5389, 0.336, 0.5389, 0.2799, 0.612, 0.2455, 0.5314, 0.477, 0.5446, 0.4152, 0.5429, 0.4501, 0.4919, 0.4501, 0.4919, 0.4152, 0.5429, 0.3856, 0.4817, 0.4152, 0.5429, 0.336, 0.5389, 0.3856, 0.4817, 0.3856, 0.4817, 0.336, 0.5389, 0.3077, 0.4695, 0.336, 0.5389, 0.2455, 0.5314, 0.3077, 0.4695, 0.3077, 0.4695, 0.2455, 0.5314, 0.2245, 0.4563, 0.6375, 0.6372, 0.6971, 0.6967, 0.6241, 0.724, 0.5817, 0.5815, 0.6375, 0.6372, 0.5647, 0.6553, 0.5355, 0.5353, 0.5817, 0.5815, 0.5148, 0.5936, 0.6375, 0.6372, 0.6241, 0.724, 0.5647, 0.6553, 0.5647, 0.6553, 0.6241, 0.724, 0.5387, 0.7436, 0.5817, 0.5815, 0.5647, 0.6553, 0.5148, 0.5936, 0.5148, 0.5936, 0.5647, 0.6553, 0.4865, 0.6677, 0.5647, 0.6553, 0.5387, 0.7436, 0.4865, 0.6677, 0.4865, 0.6677, 0.5387, 0.7436, 0.4514, 0.7515, 0.5355, 0.5353, 0.5148, 0.5936, 0.477, 0.5446, 0.477, 0.5446, 0.5148, 0.5936, 0.4474, 0.6028, 0.5148, 0.5936, 0.4865, 0.6677, 0.4474, 0.6028, 0.4474, 0.6028, 0.4865, 0.6677, 0.4117, 0.6731, 0.4865, 0.6677, 0.4514, 0.7515, 0.4117, 0.6731, 0.4117, 0.6731, 0.4514, 0.7515, 0.3735, 0.7482, 0.8481, 0.3849, 0.9995, 0.4207, 0.8547, 0.4951, 0.9995, 0.4207, 0.9999, 0.5786, 0.8547, 0.4951, 0.8547, 0.4951, 0.9999, 0.5786, 0.8361, 0.6133, 0.9999, 0.5786, 0.951, 0.7287, 0.8361, 0.6133, 0.8361, 0.6133, 0.951, 0.7287, 0.7959, 0.7161, 0.8481, 0.3849, 0.8547, 0.4951, 0.7515, 0.4509, 0.7515, 0.4509, 0.8547, 0.4951, 0.7438, 0.5382, 0.8547, 0.4951, 0.8361, 0.6133, 0.7438, 0.5382, 0.7438, 0.5382, 0.8361, 0.6133, 0.7243, 0.6236, 0.8361, 0.6133, 0.7959, 0.7161, 0.7243, 0.6236, 0.7243, 0.6236, 0.7959, 0.7161, 0.6971, 0.6967, 0.4983, 0.133, 0.579, 9.997e-05, 0.6051, 0.1608, 0.579, 9.997e-05, 0.7293, 0.04853, 0.6051, 0.1608, 0.6051, 0.1608, 0.7293, 0.04853, 0.7118, 0.2151, 0.7293, 0.04853, 0.857, 0.1415, 0.7118, 0.2151, 0.7118, 0.2151, 0.857, 0.1415, 0.7972, 0.285, 0.4983, 0.133, 0.6051, 0.1608, 0.5312, 0.2453, 0.5312, 0.2453, 0.6051, 0.1608, 0.6118, 0.2796, 0.6051, 0.1608, 0.7118, 0.2151, 0.6118, 0.2796, 0.6118, 0.2796, 0.7118, 0.2151, 0.687, 0.3246, 0.7118, 0.2151, 0.7972, 0.285, 0.687, 0.3246, 0.687, 0.3246, 0.7972, 0.285, 0.7481, 0.373, 0.1506, 0.3879, 0.04914, 0.27, 0.21, 0.2949, 0.04914, 0.27, 0.1416, 0.1421, 0.21, 0.2949, 0.21, 0.2949, 0.1416, 0.1421, 0.2946, 0.2102, 0.1416, 0.1421, 0.2695, 0.04937, 0.2946, 0.2102, 0.2946, 0.2102, 0.2695, 0.04937, 0.3875, 0.1506, 0.1506, 0.3879, 0.21, 0.2949, 0.2676, 0.3913, 0.2676, 0.3913, 0.21, 0.2949, 0.3251, 0.3252, 0.21, 0.2949, 0.2946, 0.2102, 0.3251, 0.3252, 0.3251, 0.3252, 0.2946, 0.2102, 0.3911, 0.2676, 0.2946, 0.2102, 0.3875, 0.1506, 0.3911, 0.2676, 0.3911, 0.2676, 0.3875, 0.1506, 0.456, 0.2245, 0.2856, 0.7974, 0.1421, 0.8574, 0.2155, 0.7121, 0.1421, 0.8574, 0.04899, 0.7299, 0.2155, 0.7121, 0.2155, 0.7121, 0.04899, 0.7299, 0.1611, 0.6055, 0.04899, 0.7299, 0.0003387, 0.5797, 0.1611, 0.6055, 0.1611, 0.6055, 0.0003387, 0.5797, 0.1331, 0.4987, 0.2856, 0.7974, 0.2155, 0.7121, 0.325, 0.6872, 0.325, 0.6872, 0.2155, 0.7121, 0.2799, 0.612, 0.2155, 0.7121, 0.1611, 0.6055, 0.2799, 0.612, 0.2799, 0.612, 0.1611, 0.6055, 0.2455, 0.5314, 0.1611, 0.6055, 0.1331, 0.4987, 0.2455, 0.5314, 0.2455, 0.5314, 0.1331, 0.4987, 0.2245, 0.4563, 0.7167, 0.7955, 0.7295, 0.9505, 0.6139, 0.8358, 0.7295, 0.9505, 0.5794, 0.9997, 0.6139, 0.8358, 0.6139, 0.8358, 0.5794, 0.9997, 0.4957, 0.8546, 0.5794, 0.9997, 0.4215, 0.9995, 0.4957, 0.8546, 0.4957, 0.8546, 0.4215, 0.9995, 0.3855, 0.8482, 0.7167, 0.7955, 0.6139, 0.8358, 0.6241, 0.724, 0.6241, 0.724, 0.6139, 0.8358, 0.5387, 0.7436, 0.6139, 0.8358, 0.4957, 0.8546, 0.5387, 0.7436, 0.5387, 0.7436, 0.4957, 0.8546, 0.4514, 0.7515, 0.4957, 0.8546, 0.3855, 0.8482, 0.4514, 0.7515, 0.4514, 0.7515, 0.3855, 0.8482, 0.3735, 0.7482, 0.7972, 0.285, 0.857, 0.1415, 0.9505, 0.2697, 0.7972, 0.285, 0.9505, 0.2697, 0.8481, 0.3849, 0.8481, 0.3849, 0.9505, 0.2697, 0.9995, 0.4207, 0.3875, 0.1506, 0.2695, 0.04937, 0.4203, 9.997e-05, 0.3875, 0.1506, 0.4203, 9.997e-05, 0.4983, 0.133, 0.4983, 0.133, 0.4203, 9.997e-05, 0.579, 9.997e-05, 0.1331, 0.4987, 0.0003387, 0.5797, 9.997e-05, 0.421, 0.1331, 0.4987, 9.997e-05, 0.421, 0.1506, 0.3879, 0.1506, 0.3879, 9.997e-05, 0.421, 0.04914, 0.27, 0.3855, 0.8482, 0.4215, 0.9995, 0.2705, 0.9507, 0.3855, 0.8482, 0.2705, 0.9507, 0.2856, 0.7974, 0.2856, 0.7974, 0.2705, 0.9507, 0.1421, 0.8574, 0.7959, 0.7161, 0.951, 0.7287, 0.8579, 0.8572, 0.7959, 0.7161, 0.8579, 0.8572, 0.7167, 0.7955, 0.7167, 0.7955, 0.8579, 0.8572, 0.7295, 0.9505])
me_icosphere_003.materials.append(mat_bathtub)
me_icosphere_003.use_remesh_preserve_volume = False
me_icosphere_003.use_remesh_preserve_attributes = False
me_icosphere_003.use_mirror_vertex_groups = False
me_icosphere_003.update()
me_cylinder_027 = bpy.data.meshes.new('Cylinder.027')
me_cylinder_027.from_pydata([(0.0, 1.0, -1.0), (0.0, 1.0, 1.0), (0.1951, 0.9808, -1.0), (0.1951, 0.9808, 1.0), (0.3827, 0.9239, -1.0), (0.3827, 0.9239, 1.0), (0.5556, 0.8315, -1.0), (0.5556, 0.8315, 1.0), (0.7071, 0.7071, -1.0), (0.7071, 0.7071, 1.0), (0.8315, 0.5556, -1.0), (0.8315, 0.5556, 1.0), (0.9239, 0.3827, -1.0), (0.9239, 0.3827, 1.0), (0.9808, 0.1951, -1.0), (0.9808, 0.1951, 1.0), (1.0, 7.55e-08, -1.0), (1.0, 7.55e-08, 1.0), (0.9808, -0.1951, -1.0), (0.9808, -0.1951, 1.0), (0.9239, -0.3827, -1.0), (0.9239, -0.3827, 1.0), (0.8315, -0.5556, -1.0), (0.8315, -0.5556, 1.0), (0.7071, -0.7071, -1.0), (0.7071, -0.7071, 1.0), (0.5556, -0.8315, -1.0), (0.5556, -0.8315, 1.0), (0.3827, -0.9239, -1.0), (0.3827, -0.9239, 1.0), (0.1951, -0.9808, -1.0), (0.1951, -0.9808, 1.0), (-3.258e-07, -1.0, -1.0), (-3.258e-07, -1.0, 1.0), (-0.1951, -0.9808, -1.0), (-0.1951, -0.9808, 1.0), (-0.3827, -0.9239, -1.0), (-0.3827, -0.9239, 1.0), (-0.5556, -0.8315, -1.0), (-0.5556, -0.8315, 1.0), (-0.7071, -0.7071, -1.0), (-0.7071, -0.7071, 1.0), (-0.8315, -0.5556, -1.0), (-0.8315, -0.5556, 1.0), (-0.9239, -0.3827, -1.0), (-0.9239, -0.3827, 1.0), (-0.9808, -0.1951, -1.0), (-0.9808, -0.1951, 1.0), (-1.0, 9.656e-07, -1.0), (-1.0, 9.656e-07, 1.0), (-0.9808, 0.1951, -1.0), (-0.9808, 0.1951, 1.0), (-0.9239, 0.3827, -1.0), (-0.9239, 0.3827, 1.0), (-0.8315, 0.5556, -1.0), (-0.8315, 0.5556, 1.0), (-0.7071, 0.7071, -1.0), (-0.7071, 0.7071, 1.0), (-0.5556, 0.8315, -1.0), (-0.5556, 0.8315, 1.0), (-0.3827, 0.9239, -1.0), (-0.3827, 0.9239, 1.0), (-0.1951, 0.9808, -1.0), (-0.1951, 0.9808, 1.0)], [], [(0, 1, 3, 2), (2, 3, 5, 4), (4, 5, 7, 6), (6, 7, 9, 8), (8, 9, 11, 10), (10, 11, 13, 12), (12, 13, 15, 14), (14, 15, 17, 16), (16, 17, 19, 18), (18, 19, 21, 20), (20, 21, 23, 22), (22, 23, 25, 24), (24, 25, 27, 26), (26, 27, 29, 28), (28, 29, 31, 30), (30, 31, 33, 32), (32, 33, 35, 34), (34, 35, 37, 36), (36, 37, 39, 38), (38, 39, 41, 40), (40, 41, 43, 42), (42, 43, 45, 44), (44, 45, 47, 46), (46, 47, 49, 48), (48, 49, 51, 50), (50, 51, 53, 52), (52, 53, 55, 54), (54, 55, 57, 56), (56, 57, 59, 58), (58, 59, 61, 60), (62, 63, 1, 0), (60, 61, 63, 62)])
me_cylinder_027.polygons.foreach_set('use_smooth', [True] * 32)
_uv = me_cylinder_027.uv_layers.new(name='UV coord')
_uv.uv.foreach_set('vector', [0.1486, 0.5625, 0.6877, 0.5625, 0.6897, 0.5938, 0.1506, 0.5937, 0.1506, 0.5937, 0.6897, 0.5938, 0.6917, 0.625, 0.1527, 0.625, 0.1527, 0.625, 0.6917, 0.625, 0.6938, 0.6562, 0.1547, 0.6562, 0.1547, 0.6562, 0.6938, 0.6562, 0.6958, 0.6875, 0.1568, 0.6875, 0.1568, 0.6875, 0.6958, 0.6875, 0.6979, 0.7187, 0.1588, 0.7187, 0.1588, 0.7187, 0.6979, 0.7187, 0.6999, 0.75, 0.1609, 0.75, 0.1609, 0.75, 0.6999, 0.75, 0.702, 0.7812, 0.1629, 0.7812, 0.1629, 0.7812, 0.702, 0.7812, 0.704, 0.8125, 0.165, 0.8125, 0.165, 0.8125, 0.704, 0.8125, 0.7061, 0.8437, 0.167, 0.8437, 0.167, 0.8437, 0.7061, 0.8437, 0.7081, 0.875, 0.1691, 0.875, 0.1691, 0.875, 0.7081, 0.875, 0.7102, 0.9062, 0.1711, 0.9062, 0.1711, 0.9062, 0.7102, 0.9062, 0.7122, 0.9375, 0.1732, 0.9375, 0.1732, 0.9375, 0.7122, 0.9375, 0.7143, 0.9687, 0.1752, 0.9687, 0.1752, 0.9687, 0.7143, 0.9687, 0.7163, 1.0, 0.1773, 0.9999, 0.1117, 4.223e-05, 0.6508, 4.223e-05, 0.6528, 0.03129, 0.1138, 0.03129, 0.1138, 0.03129, 0.6528, 0.03129, 0.6549, 0.06254, 0.1158, 0.06254, 0.1158, 0.06254, 0.6549, 0.06254, 0.6569, 0.09379, 0.1179, 0.09379, 0.1179, 0.09379, 0.6569, 0.09379, 0.659, 0.125, 0.1199, 0.125, 0.1199, 0.125, 0.659, 0.125, 0.661, 0.1563, 0.122, 0.1563, 0.122, 0.1563, 0.661, 0.1563, 0.6631, 0.1875, 0.124, 0.1875, 0.124, 0.1875, 0.6631, 0.1875, 0.6651, 0.2188, 0.1261, 0.2188, 0.1261, 0.2188, 0.6651, 0.2188, 0.6672, 0.25, 0.1281, 0.25, 0.1281, 0.25, 0.6672, 0.25, 0.6692, 0.2813, 0.1302, 0.2813, 0.1302, 0.2813, 0.6692, 0.2813, 0.6713, 0.3125, 0.1322, 0.3125, 0.1322, 0.3125, 0.6713, 0.3125, 0.6733, 0.3438, 0.1343, 0.3438, 0.1343, 0.3438, 0.6733, 0.3438, 0.6754, 0.375, 0.1363, 0.375, 0.1363, 0.375, 0.6754, 0.375, 0.6774, 0.4063, 0.1384, 0.4063, 0.1384, 0.4063, 0.6774, 0.4063, 0.6795, 0.4375, 0.1404, 0.4375, 0.1404, 0.4375, 0.6795, 0.4375, 0.6815, 0.4688, 0.1425, 0.4688, 0.1425, 0.4688, 0.6815, 0.4688, 0.6836, 0.5, 0.1445, 0.5, 0.1466, 0.5312, 0.6856, 0.5313, 0.6877, 0.5625, 0.1486, 0.5625, 0.1445, 0.5, 0.6836, 0.5, 0.6856, 0.5313, 0.1466, 0.5312])
me_cylinder_027.materials.append(mat_bathtub)
me_cylinder_027.use_remesh_preserve_volume = False
me_cylinder_027.use_remesh_preserve_attributes = False
me_cylinder_027.use_mirror_vertex_groups = False
me_cylinder_027.update()
me_cylinder_028 = bpy.data.meshes.new('Cylinder.028')
me_cylinder_028.from_pydata([(0.0, 1.0, -1.0), (0.0, 1.0, 1.0), (0.1951, 0.9808, -1.0), (0.1951, 0.9808, 1.0), (0.3827, 0.9239, -1.0), (0.3827, 0.9239, 1.0), (0.5556, 0.8315, -1.0), (0.5556, 0.8315, 1.0), (0.7071, 0.7071, -1.0), (0.7071, 0.7071, 1.0), (0.8315, 0.5556, -1.0), (0.8315, 0.5556, 1.0), (0.9239, 0.3827, -1.0), (0.9239, 0.3827, 1.0), (0.9808, 0.1951, -1.0), (0.9808, 0.1951, 1.0), (1.0, 7.55e-08, -1.0), (1.0, 7.55e-08, 1.0), (0.9808, -0.1951, -1.0), (0.9808, -0.1951, 1.0), (0.9239, -0.3827, -1.0), (0.9239, -0.3827, 1.0), (0.8315, -0.5556, -1.0), (0.8315, -0.5556, 1.0), (0.7071, -0.7071, -1.0), (0.7071, -0.7071, 1.0), (0.5556, -0.8315, -1.0), (0.5556, -0.8315, 1.0), (0.3827, -0.9239, -1.0), (0.3827, -0.9239, 1.0), (0.1951, -0.9808, -1.0), (0.1951, -0.9808, 1.0), (-3.258e-07, -1.0, -1.0), (-3.258e-07, -1.0, 1.0), (-0.1951, -0.9808, -1.0), (-0.1951, -0.9808, 1.0), (-0.3827, -0.9239, -1.0), (-0.3827, -0.9239, 1.0), (-0.5556, -0.8315, -1.0), (-0.5556, -0.8315, 1.0), (-0.7071, -0.7071, -1.0), (-0.7071, -0.7071, 1.0), (-0.8315, -0.5556, -1.0), (-0.8315, -0.5556, 1.0), (-0.9239, -0.3827, -1.0), (-0.9239, -0.3827, 1.0), (-0.9808, -0.1951, -1.0), (-0.9808, -0.1951, 1.0), (-1.0, 9.656e-07, -1.0), (-1.0, 9.656e-07, 1.0), (-0.9808, 0.1951, -1.0), (-0.9808, 0.1951, 1.0), (-0.9239, 0.3827, -1.0), (-0.9239, 0.3827, 1.0), (-0.8315, 0.5556, -1.0), (-0.8315, 0.5556, 1.0), (-0.7071, 0.7071, -1.0), (-0.7071, 0.7071, 1.0), (-0.5556, 0.8315, -1.0), (-0.5556, 0.8315, 1.0), (-0.3827, 0.9239, -1.0), (-0.3827, 0.9239, 1.0), (-0.1951, 0.9808, -1.0), (-0.1951, 0.9808, 1.0)], [], [(0, 1, 3, 2), (2, 3, 5, 4), (4, 5, 7, 6), (6, 7, 9, 8), (8, 9, 11, 10), (10, 11, 13, 12), (12, 13, 15, 14), (14, 15, 17, 16), (16, 17, 19, 18), (18, 19, 21, 20), (20, 21, 23, 22), (22, 23, 25, 24), (24, 25, 27, 26), (26, 27, 29, 28), (28, 29, 31, 30), (30, 31, 33, 32), (32, 33, 35, 34), (34, 35, 37, 36), (36, 37, 39, 38), (38, 39, 41, 40), (40, 41, 43, 42), (42, 43, 45, 44), (44, 45, 47, 46), (46, 47, 49, 48), (48, 49, 51, 50), (50, 51, 53, 52), (52, 53, 55, 54), (54, 55, 57, 56), (56, 57, 59, 58), (58, 59, 61, 60), (62, 63, 1, 0), (60, 61, 63, 62)])
me_cylinder_028.polygons.foreach_set('use_smooth', [True] * 32)
_uv = me_cylinder_028.uv_layers.new(name='UV coord')
_uv.uv.foreach_set('vector', [0.1486, 0.5625, 0.6877, 0.5625, 0.6897, 0.5938, 0.1506, 0.5937, 0.1506, 0.5937, 0.6897, 0.5938, 0.6917, 0.625, 0.1527, 0.625, 0.1527, 0.625, 0.6917, 0.625, 0.6938, 0.6562, 0.1547, 0.6562, 0.1547, 0.6562, 0.6938, 0.6562, 0.6958, 0.6875, 0.1568, 0.6875, 0.1568, 0.6875, 0.6958, 0.6875, 0.6979, 0.7187, 0.1588, 0.7187, 0.1588, 0.7187, 0.6979, 0.7187, 0.6999, 0.75, 0.1609, 0.75, 0.1609, 0.75, 0.6999, 0.75, 0.702, 0.7812, 0.1629, 0.7812, 0.1629, 0.7812, 0.702, 0.7812, 0.704, 0.8125, 0.165, 0.8125, 0.165, 0.8125, 0.704, 0.8125, 0.7061, 0.8437, 0.167, 0.8437, 0.167, 0.8437, 0.7061, 0.8437, 0.7081, 0.875, 0.1691, 0.875, 0.1691, 0.875, 0.7081, 0.875, 0.7102, 0.9062, 0.1711, 0.9062, 0.1711, 0.9062, 0.7102, 0.9062, 0.7122, 0.9375, 0.1732, 0.9375, 0.1732, 0.9375, 0.7122, 0.9375, 0.7143, 0.9687, 0.1752, 0.9687, 0.1752, 0.9687, 0.7143, 0.9687, 0.7163, 1.0, 0.1773, 0.9999, 0.1117, 4.223e-05, 0.6508, 4.223e-05, 0.6528, 0.03129, 0.1138, 0.03129, 0.1138, 0.03129, 0.6528, 0.03129, 0.6549, 0.06254, 0.1158, 0.06254, 0.1158, 0.06254, 0.6549, 0.06254, 0.6569, 0.09379, 0.1179, 0.09379, 0.1179, 0.09379, 0.6569, 0.09379, 0.659, 0.125, 0.1199, 0.125, 0.1199, 0.125, 0.659, 0.125, 0.661, 0.1563, 0.122, 0.1563, 0.122, 0.1563, 0.661, 0.1563, 0.6631, 0.1875, 0.124, 0.1875, 0.124, 0.1875, 0.6631, 0.1875, 0.6651, 0.2188, 0.1261, 0.2188, 0.1261, 0.2188, 0.6651, 0.2188, 0.6672, 0.25, 0.1281, 0.25, 0.1281, 0.25, 0.6672, 0.25, 0.6692, 0.2813, 0.1302, 0.2813, 0.1302, 0.2813, 0.6692, 0.2813, 0.6713, 0.3125, 0.1322, 0.3125, 0.1322, 0.3125, 0.6713, 0.3125, 0.6733, 0.3438, 0.1343, 0.3438, 0.1343, 0.3438, 0.6733, 0.3438, 0.6754, 0.375, 0.1363, 0.375, 0.1363, 0.375, 0.6754, 0.375, 0.6774, 0.4063, 0.1384, 0.4063, 0.1384, 0.4063, 0.6774, 0.4063, 0.6795, 0.4375, 0.1404, 0.4375, 0.1404, 0.4375, 0.6795, 0.4375, 0.6815, 0.4688, 0.1425, 0.4688, 0.1425, 0.4688, 0.6815, 0.4688, 0.6836, 0.5, 0.1445, 0.5, 0.1466, 0.5312, 0.6856, 0.5313, 0.6877, 0.5625, 0.1486, 0.5625, 0.1445, 0.5, 0.6836, 0.5, 0.6856, 0.5313, 0.1466, 0.5312])
me_cylinder_028.materials.append(mat_bathtub)
me_cylinder_028.use_remesh_preserve_volume = False
me_cylinder_028.use_remesh_preserve_attributes = False
me_cylinder_028.use_mirror_vertex_groups = False
me_cylinder_028.update()
me_cylinder_029 = bpy.data.meshes.new('Cylinder.029')
me_cylinder_029.from_pydata([(-1.035e-07, 1.893, -1.0), (1.087e-08, 0.9084, -0.8321), (0.3693, 1.856, -1.0), (0.1772, 0.891, -0.8321), (0.7243, 1.749, -1.0), (0.3476, 0.8393, -0.8321), (1.052, 1.574, -1.0), (0.5047, 0.7553, -0.8321), (1.338, 1.338, -1.0), (0.6424, 0.6424, -0.8321), (1.574, 1.052, -1.0), (0.7553, 0.5047, -0.8321), (1.749, 0.7243, -1.0), (0.8393, 0.3476, -0.8321), (1.856, 0.3693, -1.0), (0.891, 0.1772, -0.8321), (1.893, -1.111e-07, -1.0), (0.9084, 9.468e-08, -0.8321), (1.856, -0.3693, -1.0), (0.891, -0.1772, -0.8321), (1.749, -0.7243, -1.0), (0.8393, -0.3476, -0.8321), (1.574, -1.052, -1.0), (0.7553, -0.5047, -0.8321), (1.338, -1.338, -1.0), (0.6424, -0.6424, -0.8321), (1.052, -1.574, -1.0), (0.5047, -0.7553, -0.8321), (0.7243, -1.749, -1.0), (0.3476, -0.8393, -0.8321), (0.3693, -1.856, -1.0), (0.1772, -0.891, -0.8321), (-7.203e-07, -1.893, -1.0), (-2.851e-07, -0.9084, -0.8321), (-0.3693, -1.856, -1.0), (-0.1772, -0.891, -0.8321), (-0.7243, -1.749, -1.0), (-0.3476, -0.8393, -0.8321), (-1.052, -1.574, -1.0), (-0.5047, -0.7553, -0.8321), (-1.338, -1.338, -1.0), (-0.6424, -0.6424, -0.8321), (-1.574, -1.052, -1.0), (-0.7553, -0.5047, -0.8321), (-1.749, -0.7243, -1.0), (-0.8393, -0.3476, -0.8321), (-1.856, -0.3693, -1.0), (-0.891, -0.1772, -0.8321), (-1.893, 1.574e-06, -1.0), (-0.9084, 9.033e-07, -0.8321), (-1.856, 0.3693, -1.0), (-0.891, 0.1772, -0.8321), (-1.749, 0.7243, -1.0), (-0.8393, 0.3476, -0.8321), (-1.574, 1.052, -1.0), (-0.7553, 0.5047, -0.8321), (-1.338, 1.338, -1.0), (-0.6424, 0.6424, -0.8321), (-1.052, 1.574, -1.0), (-0.5047, 0.7553, -0.8321), (-0.7243, 1.749, -1.0), (-0.3476, 0.8393, -0.8321), (-0.3693, 1.856, -1.0), (-0.1772, 0.891, -0.8321), (-1.035e-07, 1.893, -1.078), (0.3693, 1.856, -1.078), (0.7243, 1.749, -1.078), (1.052, 1.574, -1.078), (1.338, 1.338, -1.078), (1.574, 1.052, -1.078), (1.749, 0.7243, -1.078), (1.856, 0.3693, -1.078), (1.893, -1.111e-07, -1.078), (1.856, -0.3693, -1.078), (1.749, -0.7243, -1.078), (1.574, -1.052, -1.078), (1.338, -1.338, -1.078), (1.052, -1.574, -1.078), (0.7243, -1.749, -1.078), (0.3693, -1.856, -1.078), (-7.203e-07, -1.893, -1.078), (-0.3693, -1.856, -1.078), (-0.7243, -1.749, -1.078), (-1.052, -1.574, -1.078), (-1.338, -1.338, -1.078), (-1.574, -1.052, -1.078), (-1.749, -0.7243, -1.078), (-1.856, -0.3693, -1.078), (-1.893, 1.574e-06, -1.078), (-1.856, 0.3693, -1.078), (-1.749, 0.7243, -1.078), (-1.574, 1.052, -1.078), (-1.338, 1.338, -1.078), (-1.052, 1.574, -1.078), (-0.7243, 1.749, -1.078), (-0.3693, 1.856, -1.078)], [], [(0, 1, 3, 2), (2, 3, 5, 4), (4, 5, 7, 6), (6, 7, 9, 8), (8, 9, 11, 10), (10, 11, 13, 12), (12, 13, 15, 14), (14, 15, 17, 16), (16, 17, 19, 18), (18, 19, 21, 20), (20, 21, 23, 22), (22, 23, 25, 24), (24, 25, 27, 26), (26, 27, 29, 28), (28, 29, 31, 30), (30, 31, 33, 32), (32, 33, 35, 34), (34, 35, 37, 36), (36, 37, 39, 38), (38, 39, 41, 40), (40, 41, 43, 42), (42, 43, 45, 44), (44, 45, 47, 46), (46, 47, 49, 48), (48, 49, 51, 50), (50, 51, 53, 52), (52, 53, 55, 54), (54, 55, 57, 56), (56, 57, 59, 58), (58, 59, 61, 60), (62, 63, 1, 0), (60, 61, 63, 62), (8, 10, 69, 68), (46, 48, 88, 87), (22, 24, 76, 75), (60, 62, 95, 94), (36, 38, 83, 82), (12, 14, 71, 70), (50, 52, 90, 89), (26, 28, 78, 77), (2, 4, 66, 65), (40, 42, 85, 84), (16, 18, 73, 72), (54, 56, 92, 91), (30, 32, 80, 79), (6, 8, 68, 67), (44, 46, 87, 86), (0, 2, 65, 64), (20, 22, 75, 74), (58, 60, 94, 93), (34, 36, 82, 81), (10, 12, 70, 69), (48, 50, 89, 88), (24, 26, 77, 76), (62, 0, 64, 95), (38, 40, 84, 83), (14, 16, 72, 71), (52, 54, 91, 90), (28, 30, 79, 78), (4, 6, 67, 66), (42, 44, 86, 85), (18, 20, 74, 73), (56, 58, 93, 92), (32, 34, 81, 80)])
me_cylinder_029.polygons.foreach_set('use_smooth', [True] * 64)
_uv = me_cylinder_029.uv_layers.new(name='UVMap')
_uv.uv.foreach_set('vector', [0.1486, 0.5625, 0.6877, 0.5625, 0.6897, 0.5938, 0.1506, 0.5937, 0.1506, 0.5937, 0.6897, 0.5938, 0.6917, 0.625, 0.1527, 0.625, 0.1527, 0.625, 0.6917, 0.625, 0.6938, 0.6562, 0.1547, 0.6562, 0.1547, 0.6562, 0.6938, 0.6562, 0.6958, 0.6875, 0.1568, 0.6875, 0.1568, 0.6875, 0.6958, 0.6875, 0.6979, 0.7187, 0.1588, 0.7187, 0.1588, 0.7187, 0.6979, 0.7187, 0.6999, 0.75, 0.1609, 0.75, 0.1609, 0.75, 0.6999, 0.75, 0.702, 0.7812, 0.1629, 0.7812, 0.1629, 0.7812, 0.702, 0.7812, 0.704, 0.8125, 0.165, 0.8125, 0.165, 0.8125, 0.704, 0.8125, 0.7061, 0.8437, 0.167, 0.8437, 0.167, 0.8437, 0.7061, 0.8437, 0.7081, 0.875, 0.1691, 0.875, 0.1691, 0.875, 0.7081, 0.875, 0.7102, 0.9062, 0.1711, 0.9062, 0.1711, 0.9062, 0.7102, 0.9062, 0.7122, 0.9375, 0.1732, 0.9375, 0.1732, 0.9375, 0.7122, 0.9375, 0.7143, 0.9687, 0.1752, 0.9687, 0.1752, 0.9687, 0.7143, 0.9687, 0.7163, 1.0, 0.1773, 0.9999, 0.1117, 4.223e-05, 0.6508, 4.223e-05, 0.6528, 0.03129, 0.1138, 0.03129, 0.1138, 0.03129, 0.6528, 0.03129, 0.6549, 0.06254, 0.1158, 0.06254, 0.1158, 0.06254, 0.6549, 0.06254, 0.6569, 0.09379, 0.1179, 0.09379, 0.1179, 0.09379, 0.6569, 0.09379, 0.659, 0.125, 0.1199, 0.125, 0.1199, 0.125, 0.659, 0.125, 0.661, 0.1563, 0.122, 0.1563, 0.122, 0.1563, 0.661, 0.1563, 0.6631, 0.1875, 0.124, 0.1875, 0.124, 0.1875, 0.6631, 0.1875, 0.6651, 0.2188, 0.1261, 0.2188, 0.1261, 0.2188, 0.6651, 0.2188, 0.6672, 0.25, 0.1281, 0.25, 0.1281, 0.25, 0.6672, 0.25, 0.6692, 0.2813, 0.1302, 0.2813, 0.1302, 0.2813, 0.6692, 0.2813, 0.6713, 0.3125, 0.1322, 0.3125, 0.1322, 0.3125, 0.6713, 0.3125, 0.6733, 0.3438, 0.1343, 0.3438, 0.1343, 0.3438, 0.6733, 0.3438, 0.6754, 0.375, 0.1363, 0.375, 0.1363, 0.375, 0.6754, 0.375, 0.6774, 0.4063, 0.1384, 0.4063, 0.1384, 0.4063, 0.6774, 0.4063, 0.6795, 0.4375, 0.1404, 0.4375, 0.1404, 0.4375, 0.6795, 0.4375, 0.6815, 0.4688, 0.1425, 0.4688, 0.1425, 0.4688, 0.6815, 0.4688, 0.6836, 0.5, 0.1445, 0.5, 0.1466, 0.5312, 0.6856, 0.5313, 0.6877, 0.5625, 0.1486, 0.5625, 0.1445, 0.5, 0.6836, 0.5, 0.6856, 0.5313, 0.1466, 0.5312, 0.1568, 0.6875, 0.1588, 0.7187, 0.1588, 0.7187, 0.1568, 0.6875, 0.1302, 0.2813, 0.1322, 0.3125, 0.1322, 0.3125, 0.1302, 0.2813, 0.1711, 0.9062, 0.1732, 0.9375, 0.1732, 0.9375, 0.1711, 0.9062, 0.1445, 0.5, 0.1466, 0.5312, 0.1466, 0.5312, 0.1445, 0.5, 0.1199, 0.125, 0.122, 0.1563, 0.122, 0.1563, 0.1199, 0.125, 0.1609, 0.75, 0.1629, 0.7812, 0.1629, 0.7812, 0.1609, 0.75, 0.1343, 0.3438, 0.1363, 0.375, 0.1363, 0.375, 0.1343, 0.3438, 0.1752, 0.9687, 0.1773, 0.9999, 0.1773, 0.9999, 0.1752, 0.9687, 0.1506, 0.5937, 0.1527, 0.625, 0.1527, 0.625, 0.1506, 0.5937, 0.124, 0.1875, 0.1261, 0.2188, 0.1261, 0.2188, 0.124, 0.1875, 0.165, 0.8125, 0.167, 0.8437, 0.167, 0.8437, 0.165, 0.8125, 0.1384, 0.4063, 0.1404, 0.4375, 0.1404, 0.4375, 0.1384, 0.4063, 0.1138, 0.03129, 0.1158, 0.06254, 0.1158, 0.06254, 0.1138, 0.03129, 0.1547, 0.6562, 0.1568, 0.6875, 0.1568, 0.6875, 0.1547, 0.6562, 0.1281, 0.25, 0.1302, 0.2813, 0.1302, 0.2813, 0.1281, 0.25, 0.1486, 0.5625, 0.1506, 0.5937, 0.1506, 0.5937, 0.1486, 0.5625, 0.1691, 0.875, 0.1711, 0.9062, 0.1711, 0.9062, 0.1691, 0.875, 0.1425, 0.4688, 0.1445, 0.5, 0.1445, 0.5, 0.1425, 0.4688, 0.1179, 0.09379, 0.1199, 0.125, 0.1199, 0.125, 0.1179, 0.09379, 0.1588, 0.7187, 0.1609, 0.75, 0.1609, 0.75, 0.1588, 0.7187, 0.1322, 0.3125, 0.1343, 0.3438, 0.1343, 0.3438, 0.1322, 0.3125, 0.1732, 0.9375, 0.1752, 0.9687, 0.1752, 0.9687, 0.1732, 0.9375, 0.1466, 0.5312, 0.1486, 0.5625, 0.1486, 0.5625, 0.1466, 0.5312, 0.122, 0.1563, 0.124, 0.1875, 0.124, 0.1875, 0.122, 0.1563, 0.1629, 0.7812, 0.165, 0.8125, 0.165, 0.8125, 0.1629, 0.7812, 0.1363, 0.375, 0.1384, 0.4063, 0.1384, 0.4063, 0.1363, 0.375, 0.1117, 4.223e-05, 0.1138, 0.03129, 0.1138, 0.03129, 0.1117, 4.223e-05, 0.1527, 0.625, 0.1547, 0.6562, 0.1547, 0.6562, 0.1527, 0.625, 0.1261, 0.2188, 0.1281, 0.25, 0.1281, 0.25, 0.1261, 0.2188, 0.167, 0.8437, 0.1691, 0.875, 0.1691, 0.875, 0.167, 0.8437, 0.1404, 0.4375, 0.1425, 0.4688, 0.1425, 0.4688, 0.1404, 0.4375, 0.1158, 0.06254, 0.1179, 0.09379, 0.1179, 0.09379, 0.1158, 0.06254])
me_cylinder_029.materials.append(mat_bathtub)
me_cylinder_029.use_remesh_preserve_volume = False
me_cylinder_029.use_remesh_preserve_attributes = False
me_cylinder_029.use_mirror_vertex_groups = False
me_cylinder_029.update()

# ---- objects
ob_washer_n_003 = bpy.data.objects.new('washer_n.003', me_cylinder_030)
ob_cube_001 = bpy.data.objects.new('Cube.001', me_cube_013)
ob_cube = bpy.data.objects.new('Cube', me_cube_014)
ob_toilet = bpy.data.objects.new('toilet', None)
ob_seat = bpy.data.objects.new('seat', me_circle_001)
ob_base = bpy.data.objects.new('base', me_cube_015)
ob_bowl = bpy.data.objects.new('bowl', me_icosphere_003)
ob_pipe_s_002 = bpy.data.objects.new('pipe_s.002', me_cylinder_027)
ob_pipe_n_002 = bpy.data.objects.new('pipe_n.002', me_cylinder_028)
ob_washer_n_002 = bpy.data.objects.new('washer_n.002', me_cylinder_029)

# ---- transforms, parenting, visibility, modifiers, constraints
ob_washer_n_003.location = (-1.1, 4.0, 2.214)
ob_washer_n_003.rotation_euler = (-1.301e-08, 5.391e-09, 1.309)
ob_washer_n_003.scale = (0.04819, 0.04819, 0.2)
ob_washer_n_003.lineart.crease_threshold = 0.0
ob_cube_001.location = (-1.5, 3.824, 7.518)
ob_cube_001.scale = (1.0, 0.5561, 0.7389)
ob_cube_001.lineart.crease_threshold = 0.0
_m = ob_cube_001.modifiers.new('Subsurf', 'SUBSURF')
_m.uv_smooth = 'PRESERVE_CORNERS'
_m.quality = 2
_m.levels = 3
_m.show_only_control_edges = False
ob_cube.location = (-1.5, 2.75, 1.0)
ob_cube.scale = (1.1, 1.5, 1.0)
ob_cube.lineart.crease_threshold = 0.0
ob_toilet.location = (-1.5, 2.75, 3.157)
ob_toilet.empty_image_offset = (0.0, 0.0)
ob_toilet.lineart.crease_threshold = 0.0
ob_seat.parent = ob_toilet
ob_seat.matrix_parent_inverse = Matrix(((1.0, 0.0, 0.0, 1.5), (0.0, 1.0, 0.0, -2.75), (0.0, 0.0, 1.0, -3.157), (0.0, 0.0, 0.0, 1.0)))
ob_seat.location = (-1.5, 2.5, 2.0)
ob_seat.scale = (0.7, 0.875, 1.0)
ob_seat.lineart.crease_threshold = 0.0
_m = ob_seat.modifiers.new('Subsurf', 'SUBSURF')
_m.uv_smooth = 'PRESERVE_CORNERS'
_m.quality = 2
_m.levels = 2
_m.show_only_control_edges = False
ob_base.parent = ob_toilet
ob_base.matrix_parent_inverse = Matrix(((1.0, 0.0, 0.0, 1.5), (0.0, 1.0, 0.0, -2.75), (0.0, 0.0, 1.0, -3.157), (0.0, 0.0, 0.0, 1.0)))
ob_base.location = (-1.5, 2.75, 1.0)
ob_base.scale = (1.1, 1.5, 1.0)
ob_base.lineart.crease_threshold = 0.0
ob_bowl.parent = ob_toilet
ob_bowl.matrix_parent_inverse = Matrix(((1.0, 0.0, 0.0, 1.5), (0.0, 1.0, 0.0, -2.75), (0.0, 0.0, 1.0, -3.157), (0.0, 0.0, 0.0, 1.0)))
ob_bowl.location = (-1.5, 2.5, 2.0)
ob_bowl.scale = (0.7087, 0.8858, 0.8158)
ob_bowl.lineart.crease_threshold = 0.0
_m = ob_bowl.modifiers.new('Subsurf', 'SUBSURF')
_m.uv_smooth = 'PRESERVE_CORNERS'
_m.quality = 2
_m.show_only_control_edges = False
ob_pipe_s_002.parent = ob_toilet
ob_pipe_s_002.matrix_parent_inverse = Matrix(((1.0, 0.0, 0.0, 1.5), (0.0, 1.0, 0.0, -2.75), (0.0, 0.0, 1.0, -3.157), (0.0, 0.0, 0.0, 1.0)))
ob_pipe_s_002.location = (-1.5, 4.0, 4.5)
ob_pipe_s_002.scale = (0.09553, 0.09553, 2.75)
ob_pipe_s_002.lineart.crease_threshold = 0.0
ob_pipe_n_002.parent = ob_toilet
ob_pipe_n_002.matrix_parent_inverse = Matrix(((1.0, 0.0, 0.0, 1.5), (0.0, 1.0, 0.0, -2.75), (0.0, 0.0, 1.0, -3.157), (0.0, 0.0, 0.0, 1.0)))
ob_pipe_n_002.location = (-1.1, 4.0, 4.581)
ob_pipe_n_002.rotation_euler = (0.0, -0.0, 3.142)
ob_pipe_n_002.scale = (0.05, 0.05, 2.75)
ob_pipe_n_002.lineart.crease_threshold = 0.0
ob_washer_n_002.location = (-1.5, 4.0, 2.214)
ob_washer_n_002.rotation_euler = (-1.301e-08, 5.391e-09, 1.309)
ob_washer_n_002.scale = (0.08993, 0.08993, 0.2)
ob_washer_n_002.lineart.crease_threshold = 0.0

# ---- collection membership
col_collection_7.objects.link(ob_washer_n_003)
col_collection_7.objects.link(ob_cube_001)
col_collection_7.objects.link(ob_cube)
col_collection_7.objects.link(ob_toilet)
col_collection_7.objects.link(ob_seat)
col_collection_7.objects.link(ob_base)
col_collection_7.objects.link(ob_bowl)
col_collection_7.objects.link(ob_pipe_s_002)
col_collection_7.objects.link(ob_pipe_n_002)
col_collection_7.objects.link(ob_washer_n_002)

# ---- scene / render settings (as saved in the file)
scene.frame_start = 1; scene.frame_end = 50; scene.frame_set(1)
scene.render.engine = 'BLENDER_EEVEE_NEXT'
scene.render.image_settings.color_mode = 'RGB'
scene.render.image_settings.compression = 90
scene.render.resolution_percentage = 50
scene.render.dither_intensity = 0.0
scene.render.bake_margin = 2
scene.cycles.use_denoising = False
scene.cycles.samples = 10
scene.cycles.sampling_pattern = 'TABULATED_SOBOL'
scene.cycles.light_sampling_threshold = 0.0
scene.cycles.use_adaptive_sampling = False
scene.cycles.use_light_tree = False
scene.cycles.blur_glossy = 0.0
scene.cycles.volume_bounces = 1
scene.cycles.pixel_filter_type = 'GAUSSIAN'
scene.cycles.sample_clamp_indirect = 0.0
scene.view_settings.view_transform = 'Standard'
bpy.context.view_layer.update()

# ---- added for rendering (the .blend has no active camera and no usable light): camera, sun
cam_auto = bpy.data.cameras.new('AutoCamera')
cam_auto.lens = 50.0
cam_auto.sensor_width = 36.0
cam_auto.clip_end = 1000.0
ob_auto_camera = bpy.data.objects.new('AutoCamera', cam_auto)
scene.collection.objects.link(ob_auto_camera)
ob_auto_camera.location = (6.91984, -7.28894, 10.8645)
ob_auto_camera.rotation_euler = (1.09748, -7.21219e-08, 0.694738)
scene.camera = ob_auto_camera
light_auto_sun = bpy.data.lights.new('AutoSun', 'SUN')
light_auto_sun.energy = 3.0
light_auto_sun.angle = 0.0523599
ob_auto_sun = bpy.data.objects.new('AutoSun', light_auto_sun)
scene.collection.objects.link(ob_auto_sun)
ob_auto_sun.rotation_euler = (0.872665, 0.174533, 0.523599)
bpy.context.view_layer.update()
